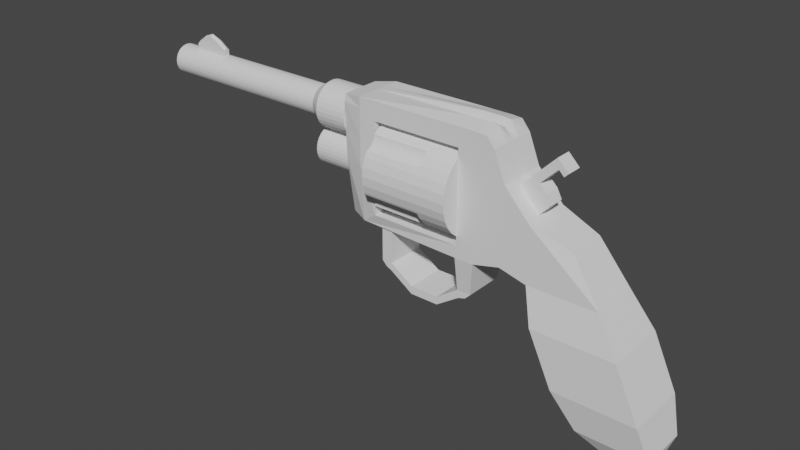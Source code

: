 # Source: Revolver.blend  (saved by Blender 2.91.10; exported with 4.5.12 LTS)
import bpy
from mathutils import Matrix  # noqa: F401  (used for matrix-valued properties, if any)

bpy.ops.wm.read_factory_settings(use_empty=True)
scene = bpy.context.scene
scene.name = 'Scene'

# ---- collections
col_collection = bpy.data.collections.new('Collection'); scene.collection.children.link(col_collection)

# ---- world
world_world = bpy.data.worlds.new('World'); scene.world = world_world
world_world.use_nodes = True; world_world.node_tree.nodes.clear()
_N = world_world.node_tree.nodes; _L = world_world.node_tree.links
n0 = _N.new('ShaderNodeOutputWorld'); n0.name = 'World Output'; n0.location = (300, 300)
n1 = _N.new('ShaderNodeBackground'); n1.name = 'Background'; n1.location = (10, 300)
n1.inputs[0].default_value = (0.05088, 0.05088, 0.05088, 1.0)
_L.new(n1.outputs[0], n0.inputs[0])
n0.is_active_output = True
world_world.color = (0.05088, 0.05088, 0.05088)
world_world.use_sun_shadow = False
world_world.sun_shadow_jitter_overblur = 0.0

# ---- meshes
me_cylinder = bpy.data.meshes.new('Cylinder')
me_cylinder.from_pydata([(4.992e-08, 0.2761, -0.8581), (1.189e-08, 0.2761, 2.604), (0.05387, 0.2708, -0.8581), (0.05387, 0.2708, 2.604), (0.1057, 0.2551, -0.8581), (0.1057, 0.2551, 2.604), (0.1534, 0.2296, -0.8581), (0.1534, 0.2296, 2.604), (0.1952, 0.1952, -0.8581), (0.1952, 0.1952, 2.604), (0.2296, 0.1534, -0.8581), (0.2296, 0.1534, 2.604), (0.2551, 0.1057, -0.8581), (0.2551, 0.1057, 2.604), (0.2708, 0.05387, -0.8581), (0.2708, 0.05387, 2.604), (0.2761, 2.213e-07, -0.8581), (0.2761, 3.485e-07, 2.604), (0.2708, -0.05387, -0.8581), (0.2708, -0.05387, 2.604), (0.2551, -0.1057, -0.8581), (0.2551, -0.1057, 2.604), (0.2296, -0.1534, -0.8581), (0.2296, -0.1534, 2.604), (0.1952, -0.1952, -0.8581), (0.1952, -0.1952, 2.604), (0.1534, -0.2296, -0.8581), (0.1534, -0.2296, 2.604), (0.1057, -0.2551, -0.8581), (0.1057, -0.2551, 2.604), (0.05387, -0.2708, -0.8581), (0.05387, -0.2708, 2.604), (-4.005e-08, -0.2761, -0.8581), (-7.808e-08, -0.2761, 2.604), (-0.05387, -0.2708, -0.8581), (-0.05387, -0.2708, 2.604), (-0.1057, -0.2551, -0.8581), (-0.1057, -0.2551, 2.604), (-0.1534, -0.2296, -0.8581), (-0.1534, -0.2296, 2.604), (-0.1952, -0.1952, -0.8581), (-0.1952, -0.1952, 2.604), (-0.2296, -0.1534, -0.8581), (-0.2296, -0.1534, 2.604), (-0.2551, -0.1057, -0.8581), (-0.2551, -0.1057, 2.604), (-0.2708, -0.05387, -0.8581), (-0.2708, -0.05387, 2.604), (-0.2761, 4.671e-07, -0.8581), (-0.2761, 5.943e-07, 2.604), (-0.2708, 0.05387, -0.8581), (-0.2708, 0.05387, 2.604), (-0.2551, 0.1057, -0.8581), (-0.2551, 0.1057, 2.604), (-0.2296, 0.1534, -0.8581), (-0.2296, 0.1534, 2.604), (-0.1952, 0.1952, -0.8581), (-0.1952, 0.1952, 2.604), (-0.1534, 0.2296, -0.8581), (-0.1534, 0.2296, 2.604), (-0.1057, 0.2551, -0.8581), (-0.1057, 0.2551, 2.604), (-0.05387, 0.2708, -0.8581), (-0.05387, 0.2708, 2.604), (9.274e-09, 0.4197, 2.822), (0.08187, 0.4116, 2.822), (0.1606, 0.3877, 2.822), (0.2332, 0.3489, 2.822), (0.2967, 0.2967, 2.822), (0.3489, 0.2332, 2.822), (0.3877, 0.1606, 2.822), (0.4116, 0.08187, 2.822), (0.4197, 3.193e-07, 2.822), (0.4116, -0.08187, 2.822), (0.3877, -0.1606, 2.822), (0.3489, -0.2332, 2.822), (0.2967, -0.2967, 2.822), (0.2332, -0.3489, 2.822), (0.1606, -0.3877, 2.822), (0.08187, -0.4116, 2.822), (-1.275e-07, -0.4197, 2.822), (-0.08187, -0.4116, 2.822), (-0.1606, -0.3877, 2.822), (-0.2332, -0.3489, 2.822), (-0.2967, -0.2967, 2.822), (-0.3489, -0.2332, 2.822), (-0.3877, -0.1606, 2.822), (-0.4116, -0.08187, 2.822), (-0.4197, 6.928e-07, 2.822), (-0.4116, 0.08187, 2.822), (-0.3877, 0.1606, 2.822), (-0.3489, 0.2332, 2.822), (-0.2967, 0.2967, 2.822), (-0.2332, 0.3489, 2.822), (-0.1606, 0.3877, 2.822), (-0.08187, 0.4116, 2.822), (1.065e-08, 0.4197, 3.428), (0.08187, 0.4116, 3.428), (0.1606, 0.3877, 3.428), (0.2332, 0.3489, 3.428), (0.2967, 0.2967, 3.428), (0.3489, 0.2332, 3.428), (0.3877, 0.1606, 3.428), (0.4116, 0.08187, 3.428), (0.4197, 3.286e-07, 3.428), (0.4116, -0.08187, 3.428), (0.3877, -0.1606, 3.428), (0.3489, -0.2332, 3.428), (0.2967, -0.2967, 3.428), (0.2332, -0.3489, 3.428), (0.1606, -0.3877, 3.428), (0.08187, -0.4116, 3.428), (-1.261e-07, -0.4197, 3.428), (-0.08187, -0.4116, 3.428), (-0.1606, -0.3877, 3.428), (-0.2332, -0.3489, 3.428), (-0.2967, -0.2967, 3.428), (-0.3489, -0.2332, 3.428), (-0.3877, -0.1606, 3.428), (-0.4116, -0.08187, 3.428), (-0.4197, 7.021e-07, 3.428), (-0.4116, 0.08187, 3.428), (-0.3877, 0.1606, 3.428), (-0.3489, 0.2332, 3.428), (-0.2967, 0.2967, 3.428), (-0.2332, 0.3489, 3.428), (-0.1606, 0.3877, 3.428), (-0.08187, 0.4116, 3.428), (-0.1911, -1.723, 3.436), (-0.3595, 0.4292, 3.436), (0.1911, -1.723, 3.436), (0.3595, 0.4292, 3.436), (-0.4542, -1.723, 6.105), (-0.4542, 0.4897, 6.105), (0.4542, -1.723, 6.105), (0.4542, 0.4897, 6.105), (0.3818, -1.723, 3.815), (0.4542, 0.4897, 3.815), (-0.3818, -1.723, 3.815), (-0.4542, 0.4897, 3.815), (-0.3906, 0.2995, 3.436), (0.3906, 0.2995, 3.436), (0.4542, 0.2995, 6.105), (-0.4542, 0.2995, 6.105), (-0.4542, 0.2995, 3.815), (0.4542, 0.2995, 3.815), (0.3465, -0.7472, 2.736), (0.3465, -0.7472, 3.429), (0.3398, -0.8148, 2.736), (0.3398, -0.8148, 3.429), (0.3201, -0.8798, 2.736), (0.3201, -0.8798, 3.429), (0.2881, -0.9397, 2.736), (0.2881, -0.9397, 3.429), (0.245, -0.9922, 2.736), (0.245, -0.9922, 3.429), (0.1925, -1.035, 2.736), (0.1925, -1.035, 3.429), (0.1326, -1.067, 2.736), (0.1326, -1.067, 3.429), (0.06759, -1.087, 2.736), (0.06759, -1.087, 3.429), (2.332e-07, -1.094, 2.736), (2.96e-07, -1.094, 3.429), (-0.06759, -1.087, 2.736), (-0.06759, -1.087, 3.429), (-0.1326, -1.067, 2.736), (-0.1326, -1.067, 3.429), (-0.1925, -1.035, 2.736), (-0.1925, -1.035, 3.429), (-0.245, -0.9922, 2.736), (-0.245, -0.9922, 3.429), (-0.2881, -0.9397, 2.736), (-0.2881, -0.9397, 3.429), (-0.3201, -0.8798, 2.736), (-0.3201, -0.8798, 3.429), (-0.3398, -0.8148, 2.736), (-0.3398, -0.8148, 3.429), (-0.3465, -0.7472, 2.736), (-0.3465, -0.7472, 3.429), (-0.3398, -0.6796, 2.736), (-0.3398, -0.6796, 3.429), (-0.3201, -0.6146, 2.736), (-0.3201, -0.6146, 3.429), (-0.2881, -0.5548, 2.736), (-0.2881, -0.5548, 3.429), (-0.245, -0.5022, 2.736), (-0.245, -0.5022, 3.429), (-0.1925, -0.4592, 2.736), (-0.1925, -0.4592, 3.429), (-0.1326, -0.4271, 2.736), (-0.1326, -0.4271, 3.429), (-0.06759, -0.4074, 2.736), (-0.06759, -0.4074, 3.429), (4.485e-07, -0.4008, 2.736), (5.113e-07, -0.4008, 3.429), (0.06759, -0.4074, 2.736), (0.06759, -0.4074, 3.429), (0.1326, -0.4271, 2.736), (0.1326, -0.4271, 3.429), (0.1925, -0.4592, 2.736), (0.1925, -0.4592, 3.429), (0.245, -0.5022, 2.736), (0.245, -0.5022, 3.429), (0.2881, -0.5548, 2.736), (0.2881, -0.5548, 3.429), (0.3201, -0.6146, 2.736), (0.3201, -0.6146, 3.429), (0.3398, -0.6796, 2.736), (0.3398, -0.6796, 3.429), (-0.4542, -1.723, 7.1), (-0.4542, 0.4765, 6.289), (0.4542, -1.723, 7.1), (0.4542, 0.4765, 6.289), (0.4542, 0.2995, 6.434), (-0.4542, 0.2995, 6.434), (0.3517, -0.7172, 3.436), (0.4542, -0.7172, 6.105), (-0.4542, -0.7172, 6.105), (-0.4542, -0.7172, 3.815), (0.4542, -0.7172, 3.815), (-0.3517, -0.7172, 3.436), (0.4542, -0.7172, 7.1), (-0.4542, -0.7172, 7.1), (-0.4542, -1.723, 8.369), (0.4542, -1.723, 8.369), (0.3664, -0.9666, 7.818), (-0.3664, -0.9666, 7.818), (4.243e-08, 0.2761, -0.4701), (0.05387, 0.2708, -0.4701), (0.1057, 0.2551, -0.4701), (0.1534, 0.2296, -0.4701), (0.1952, 0.1952, -0.4701), (0.2296, 0.1534, -0.4701), (0.2551, 0.1057, -0.4701), (0.2708, 0.05387, -0.4701), (0.2761, 2.363e-07, -0.4701), (0.2708, -0.05387, -0.4701), (0.2551, -0.1057, -0.4701), (0.2296, -0.1534, -0.4701), (0.1952, -0.1952, -0.4701), (0.1534, -0.2296, -0.4701), (0.1057, -0.2551, -0.4701), (0.05387, -0.2708, -0.4701), (-4.754e-08, -0.2761, -0.4701), (-0.05387, -0.2708, -0.4701), (-0.1057, -0.2551, -0.4701), (-0.1534, -0.2296, -0.4701), (-0.1952, -0.1952, -0.4701), (-0.2296, -0.1534, -0.4701), (-0.2551, -0.1057, -0.4701), (-0.2708, -0.05387, -0.4701), (-0.2761, 4.821e-07, -0.4701), (-0.2708, 0.05387, -0.4701), (-0.2551, 0.1057, -0.4701), (-0.2296, 0.1534, -0.4701), (-0.1952, 0.1952, -0.4701), (-0.1534, 0.2296, -0.4701), (-0.1057, 0.2551, -0.4701), (-0.05387, 0.2708, -0.4701), (2.901e-08, 0.2761, 0.2258), (0.05387, 0.2708, 0.2258), (0.1057, 0.2551, 0.2258), (0.1534, 0.2296, 0.2258), (0.1952, 0.1952, 0.2258), (0.2296, 0.1534, 0.2258), (0.2551, 0.1057, 0.2258), (0.2708, 0.05387, 0.2258), (0.2761, 2.631e-07, 0.2258), (0.2708, -0.05387, 0.2258), (0.2551, -0.1057, 0.2258), (0.2296, -0.1534, 0.2258), (0.1952, -0.1952, 0.2258), (0.1534, -0.2296, 0.2258), (0.1057, -0.2551, 0.2258), (0.05387, -0.2708, 0.2258), (-6.097e-08, -0.2761, 0.2258), (-0.05387, -0.2708, 0.2258), (-0.1057, -0.2551, 0.2258), (-0.1534, -0.2296, 0.2258), (-0.1952, -0.1952, 0.2258), (-0.2296, -0.1534, 0.2258), (-0.2551, -0.1057, 0.2258), (-0.2708, -0.05387, 0.2258), (-0.2761, 5.089e-07, 0.2258), (-0.2708, 0.05387, 0.2258), (-0.2551, 0.1057, 0.2258), (-0.2296, 0.1534, 0.2258), (-0.1952, 0.1952, 0.2258), (-0.1534, 0.2296, 0.2258), (-0.1057, 0.2551, 0.2258), (-0.05387, 0.2708, 0.2258), (-0.3711, -0.2088, 3.436), (0.3711, -0.2088, 3.436), (0.4542, -0.2088, 6.105), (-0.4542, -0.2088, 6.105), (-0.4542, -0.2088, 3.815), (0.4542, -0.2088, 3.815), (0.4542, -0.2088, 6.636), (-0.4542, -0.2088, 6.636), (-0.4542, -3.922, 8.13), (0.4542, -3.922, 8.13), (-0.4542, -3.922, 9.4), (0.4542, -3.922, 9.4), (-0.5815, -2.353, 7.281), (-0.5815, -3.292, 7.721), (-0.5815, -3.292, 9.218), (-0.5815, -2.353, 8.779), (0.5815, -3.292, 9.218), (0.5815, -2.353, 8.779), (0.5815, -2.353, 7.281), (0.5815, -3.292, 7.721), (-0.2723, -4.243, 8.535), (0.2723, -4.243, 8.535), (-0.2723, -4.243, 9.297), (0.2723, -4.243, 9.297), (2.836e-07, 0.42, -0.4701), (0.05387, 0.3788, -0.4701), (-0.05387, 0.3788, -0.4701), (2.701e-07, 0.42, 0.2258), (0.05387, 0.3788, 0.2258), (-0.05387, 0.3788, 0.2258), (0.05387, 0.2708, -0.1221), (0.1057, 0.2551, -0.1221), (0.1534, 0.2296, -0.1221), (0.1952, 0.1952, -0.1221), (0.2296, 0.1534, -0.1221), (0.2551, 0.1057, -0.1221), (0.2708, 0.05387, -0.1221), (0.2761, 2.497e-07, -0.1221), (0.2708, -0.05387, -0.1221), (0.2551, -0.1057, -0.1221), (0.2296, -0.1534, -0.1221), (0.1952, -0.1952, -0.1221), (0.1534, -0.2296, -0.1221), (0.1057, -0.2551, -0.1221), (0.05387, -0.2708, -0.1221), (-5.425e-08, -0.2761, -0.1221), (-0.05387, -0.2708, -0.1221), (-0.1057, -0.2551, -0.1221), (-0.1534, -0.2296, -0.1221), (-0.1952, -0.1952, -0.1221), (-0.2296, -0.1534, -0.1221), (-0.2551, -0.1057, -0.1221), (-0.2708, -0.05387, -0.1221), (-0.2761, 4.955e-07, -0.1221), (-0.2708, 0.05387, -0.1221), (-0.2551, 0.1057, -0.1221), (-0.2296, 0.1534, -0.1221), (-0.1952, 0.1952, -0.1221), (-0.1534, 0.2296, -0.1221), (-0.1057, 0.2551, -0.1221), (-0.05387, 0.2708, -0.1221), (0.05387, 0.5687, -0.1221), (-0.05387, 0.5687, -0.1221), (2.769e-07, 0.6099, -0.1221), (2.735e-07, 0.5424, 0.05185), (0.05387, 0.2708, 0.05185), (0.1057, 0.2551, 0.05185), (0.1534, 0.2296, 0.05185), (0.1952, 0.1952, 0.05185), (0.2296, 0.1534, 0.05185), (0.2551, 0.1057, 0.05185), (0.2708, 0.05387, 0.05185), (0.2761, 2.564e-07, 0.05185), (0.2708, -0.05387, 0.05185), (0.2551, -0.1057, 0.05185), (0.2296, -0.1534, 0.05185), (0.1952, -0.1952, 0.05185), (0.1534, -0.2296, 0.05185), (0.1057, -0.2551, 0.05185), (0.05387, -0.2708, 0.05185), (-5.761e-08, -0.2761, 0.05185), (-0.05387, -0.2708, 0.05185), (-0.1057, -0.2551, 0.05185), (-0.1534, -0.2296, 0.05185), (-0.1952, -0.1952, 0.05185), (-0.2296, -0.1534, 0.05185), (-0.2551, -0.1057, 0.05185), (-0.2708, -0.05387, 0.05185), (-0.2761, 5.022e-07, 0.05185), (-0.2708, 0.05387, 0.05185), (-0.2551, 0.1057, 0.05185), (-0.2296, 0.1534, 0.05185), (-0.1952, 0.1952, 0.05185), (-0.1534, 0.2296, 0.05185), (-0.1057, 0.2551, 0.05185), (-0.05387, 0.2708, 0.05185), (0.05387, 0.5012, 0.05185), (-0.05387, 0.5012, 0.05185), (0.05387, 0.2708, -0.2961), (0.1057, 0.2551, -0.2961), (0.1534, 0.2296, -0.2961), (0.1952, 0.1952, -0.2961), (0.2296, 0.1534, -0.2961), (0.2551, 0.1057, -0.2961), (0.2708, 0.05387, -0.2961), (0.2761, 2.43e-07, -0.2961), (0.2708, -0.05387, -0.2961), (0.2551, -0.1057, -0.2961), (0.2296, -0.1534, -0.2961), (0.1952, -0.1952, -0.2961), (0.1534, -0.2296, -0.2961), (0.1057, -0.2551, -0.2961), (0.05387, -0.2708, -0.2961), (-5.089e-08, -0.2761, -0.2961), (-0.05387, -0.2708, -0.2961), (-0.1057, -0.2551, -0.2961), (-0.1534, -0.2296, -0.2961), (-0.1952, -0.1952, -0.2961), (-0.2296, -0.1534, -0.2961), (-0.2551, -0.1057, -0.2961), (-0.2708, -0.05387, -0.2961), (-0.2761, 4.888e-07, -0.2961), (-0.2708, 0.05387, -0.2961), (-0.2551, 0.1057, -0.2961), (-0.2296, 0.1534, -0.2961), (-0.1952, 0.1952, -0.2961), (-0.1534, 0.2296, -0.2961), (-0.1057, 0.2551, -0.2961), (-0.05387, 0.2708, -0.2961), (0.05387, 0.5012, -0.2961), (-0.05387, 0.5012, -0.2961), (2.802e-07, 0.5424, -0.2961), (0.4542, 0.2995, 5.778), (-0.4542, 0.2995, 5.778), (-0.4542, 0.4897, 5.778), (0.4542, -1.723, 5.761), (-0.4542, -1.723, 5.761), (0.4542, 0.4897, 5.778), (-0.3621, -2.449, 5.919), (0.3621, -2.449, 5.919), (0.3621, -2.493, 5.778), (-0.3621, -2.493, 5.778), (0.4542, 0.2995, 6.27), (0.4542, -1.6, 6.603), (0.4542, 0.4831, 6.197), (-0.4542, -1.6, 6.603), (-0.4542, 0.2995, 6.27), (-0.4542, 0.4831, 6.197), (-0.4542, -0.7172, 6.603), (0.4542, -0.7172, 6.603), (-0.4542, -0.2088, 6.371), (0.4542, -0.2088, 6.371), (-0.3621, -2.35, 6.019), (0.3621, -2.35, 6.019), (-0.3621, -2.35, 5.761), (0.3621, -2.35, 5.761), (0.3621, -2.446, 4.29), (-0.3621, -2.446, 4.29), (-0.3621, -2.35, 4.198), (0.3621, -2.35, 4.198), (0.3621, -2.493, 4.395), (0.3621, -2.35, 4.395), (-0.3621, -2.493, 4.395), (-0.3621, -2.35, 4.395), (-0.3621, -1.722, 4.198), (0.3621, -1.722, 4.198), (0.3621, -1.722, 4.395), (-0.3621, -1.722, 4.395), (0.3621, -2.635, 4.82), (0.3621, -2.635, 5.353), (-0.3621, -2.635, 4.82), (-0.3621, -2.635, 5.353), (0.3621, -2.778, 5.353), (0.3621, -2.778, 4.82), (-0.3621, -2.778, 5.353), (-0.3621, -2.778, 4.82), (-0.4542, -1.506, 4.125), (-0.4542, -0.7172, 4.125), (0.4542, -1.506, 4.125), (-0.4542, -0.2088, 4.125), (-0.4542, 0.1512, 4.125), (0.4542, 0.1512, 4.125), (0.4542, -0.2088, 4.125), (0.4542, -0.7172, 4.125), (0.4542, -1.506, 5.782), (-0.4542, -1.506, 5.782), (0.4542, -0.7172, 5.782), (-0.4542, -0.7172, 5.782), (-0.4542, -0.2088, 5.782), (0.4542, -0.2088, 5.782), (0.4542, 0.1512, 5.782), (-0.4542, 0.1512, 5.782), (-0.4542, -1.506, 5.765), (0.4542, -1.506, 5.765), (-0.4542, 0.1512, 5.778), (0.4542, 0.1512, 5.778), (0.6848, -0.2698, 5.219), (0.6364, -0.2551, 5.219), (0.5917, -0.2312, 5.219), (0.5526, -0.1992, 5.219), (0.5206, -0.1601, 5.219), (0.4967, -0.1154, 5.219), (0.482, -0.06703, 5.219), (0.6848, -1.024, 5.219), (0.6364, -1.039, 5.219), (0.5917, -1.062, 5.219), (0.5526, -1.095, 5.219), (0.5206, -1.134, 5.219), (0.4967, -1.178, 5.219), (0.482, -1.227, 5.219), (0.4771, -1.277, 5.219), (-0.6618, -0.2551, 5.219), (-0.6172, -0.2312, 5.219), (-0.5781, -0.1992, 5.219), (-0.546, -0.1601, 5.219), (-0.5222, -0.1154, 5.219), (-0.5075, -0.06703, 5.219), (-0.7102, -1.024, 5.219), (-0.6618, -1.039, 5.219), (-0.6172, -1.062, 5.219), (-0.5781, -1.095, 5.219), (-0.546, -1.134, 5.219), (-0.5222, -1.178, 5.219), (-0.5075, -1.227, 5.219), (-0.5025, -1.277, 5.219), (0.8096, -0.6724, 4.166), (0.8096, -0.6724, 5.785), (0.794, -0.8304, 4.166), (0.794, -0.8304, 5.785), (0.748, -0.9822, 4.166), (0.748, -0.9822, 5.785), (0.6731, -1.122, 5.785), (0.5725, -1.245, 5.785), (0.4498, -1.346, 4.166), (0.4498, -1.346, 5.785), (0.3098, -1.42, 4.166), (0.3098, -1.42, 5.785), (0.1579, -1.466, 4.166), (0.1579, -1.466, 5.785), (-1.394e-07, -1.482, 4.166), (7.352e-09, -1.482, 5.785), (-0.1579, -1.466, 4.166), (-0.1579, -1.466, 5.785), (-0.3098, -1.42, 4.166), (-0.3098, -1.42, 5.785), (-0.4498, -1.346, 4.166), (-0.4498, -1.346, 5.785), (-0.5725, -1.245, 5.785), (-0.6731, -1.122, 5.785), (-0.748, -0.9822, 4.166), (-0.748, -0.9822, 5.785), (-0.794, -0.8304, 4.166), (-0.794, -0.8304, 5.785), (-0.8096, -0.6724, 4.166), (-0.8096, -0.6724, 5.785), (-0.794, -0.5145, 4.166), (-0.794, -0.5145, 5.785), (-0.748, -0.3626, 4.166), (-0.748, -0.3626, 5.785), (-0.6731, -0.2226, 5.785), (-0.5725, -0.09995, 5.785), (-0.4498, 0.0007332, 4.166), (-0.4498, 0.0007336, 5.785), (-0.3098, 0.07555, 4.166), (-0.3098, 0.07555, 5.785), (-0.1579, 0.1216, 4.166), (-0.1579, 0.1216, 5.785), (5.812e-07, 0.1372, 4.166), (7.28e-07, 0.1372, 5.785), (0.1579, 0.1216, 4.166), (0.1579, 0.1216, 5.785), (0.3098, 0.07555, 4.166), (0.3098, 0.07555, 5.785), (0.4498, 0.0007323, 4.166), (0.4498, 0.0007327, 5.785), (0.5725, -0.09995, 5.785), (0.6731, -0.2226, 5.785), (0.748, -0.3626, 4.166), (0.748, -0.3626, 5.785), (0.794, -0.5145, 4.166), (0.794, -0.5145, 5.785), (-0.5781, -1.095, 4.166), (0.5206, -1.134, 4.166), (0.5725, -0.09995, 5.219), (-0.5725, -1.245, 5.219), (-0.696, -0.2655, 5.219), (0.6731, -0.2226, 5.219), (0.6991, -0.2712, 4.166), (0.4967, -1.178, 4.166), (-0.546, -1.134, 4.166), (-0.5053, -0.04483, 5.219), (0.4776, -0.02209, 5.219), (0.6991, -0.2712, 5.219), (0.6848, -0.2698, 4.166), (0.482, -1.227, 4.166), (-0.5222, -1.178, 4.166), (-0.6731, -1.122, 5.219), (0.6731, -1.122, 5.219), (0.5725, -1.245, 5.219), (-0.6731, -0.2226, 5.219), (0.6364, -0.2551, 4.166), (-0.5075, -1.227, 4.166), (0.4771, -1.277, 4.166), (0.5917, -0.2312, 4.166), (-0.5725, -0.09995, 5.219), (-0.5025, -1.277, 4.166), (0.7279, -1.02, 4.166), (0.7279, -1.02, 5.219), (0.4813, -1.32, 4.166), (-0.5048, -1.3, 4.166), (0.5526, -0.1992, 4.166), (0.4813, -1.32, 5.219), (-0.696, -0.2655, 4.166), (-0.5048, -1.3, 5.219), (0.5206, -0.1601, 4.166), (-0.7265, -1.022, 4.166), (0.4967, -0.1154, 4.166), (-0.6618, -0.2551, 4.166), (-0.7265, -1.022, 5.219), (-0.7102, -1.024, 4.166), (0.482, -0.06703, 4.166), (-0.6172, -0.2312, 4.166), (-0.6618, -1.039, 4.166), (0.4776, -0.02209, 4.166), (-0.5781, -0.1992, 4.166), (0.6848, -1.024, 4.166), (-0.6172, -1.062, 4.166), (-0.546, -0.1601, 4.166), (0.6364, -1.039, 4.166), (-0.5222, -0.1154, 4.166), (0.5917, -1.062, 4.166), (-0.5075, -0.06703, 4.166), (-0.5053, -0.04483, 4.166), (0.5526, -1.095, 4.166), (-0.1463, -0.45, 6.549), (-0.1463, -0.0682, 6.931), (0.1463, -0.45, 6.549), (0.1463, -0.0682, 6.931), (-0.1463, -0.5535, 6.653), (-0.1463, -0.1718, 7.035), (0.1463, -0.5535, 6.653), (0.1463, -0.1718, 7.035), (-0.1463, 0.3161, 7.315), (0.1463, 0.3161, 7.315), (-0.1463, 0.2125, 7.419), (0.1463, 0.2125, 7.419), (-0.1463, -0.8203, 6.919), (-0.1463, -0.4717, 7.255), (0.1463, -0.8203, 6.919), (0.1463, -0.4717, 7.255), (0.1463, 0.1405, 7.347), (-0.1463, 0.1405, 7.347), (-0.1463, 0.2441, 7.243), (0.1463, 0.2441, 7.243), (-0.1463, 0.1177, 7.514), (0.1463, 0.1177, 7.514), (0.1463, 0.04577, 7.442), (-0.1463, 0.04577, 7.442), (-0.1463, -0.3051, 7.168), (0.1463, -0.3051, 7.168), (0.1463, -0.6869, 6.786), (-0.1463, -0.6869, 6.786), (-0.1463, -0.2591, 6.74), (0.1463, -0.2591, 6.74), (0.1463, -0.3627, 6.844), (-0.1463, -0.3627, 6.844), (0.1463, -0.6294, 7.11), (-0.1463, -0.6294, 7.11), (-0.1463, -0.496, 6.977), (0.1463, -0.496, 6.977), (0.06371, -1.723, 3.436), (-0.06371, -1.723, 3.436), (-0.1198, 0.4292, 3.436), (0.1198, 0.4292, 3.436), (-0.1514, -1.723, 6.105), (0.1514, -1.723, 6.105), (0.1514, 0.5653, 6.105), (-0.1514, 0.5653, 6.105), (0.1514, 0.4897, 3.815), (-0.1514, 0.4897, 3.815), (0.1273, -1.723, 3.815), (-0.1273, -1.723, 3.815), (-0.1302, 0.2995, 3.436), (0.1302, 0.2995, 3.436), (-0.1514, -1.723, 7.1), (0.1514, -1.723, 7.1), (0.1514, 0.5521, 6.289), (-0.1514, 0.5521, 6.289), (0.1514, 0.2995, 6.434), (-0.1514, 0.2995, 6.434), (0.1514, -0.7172, 7.1), (-0.1514, -0.7172, 7.1), (-0.1172, -0.7172, 3.436), (0.1172, -0.7172, 3.436), (-0.1514, -1.723, 8.369), (0.1514, -1.723, 8.369), (0.1221, -0.9666, 7.818), (-0.1221, -0.9666, 7.818), (0.1514, -0.2088, 6.636), (-0.1514, -0.2088, 6.636), (-0.1237, -0.2088, 3.436), (0.1237, -0.2088, 3.436), (-0.1514, -3.922, 8.13), (0.1514, -3.922, 8.13), (-0.1514, -3.922, 9.4), (0.1514, -3.922, 9.4), (0.1938, -2.353, 7.281), (-0.1938, -2.353, 7.281), (0.1938, -3.292, 7.721), (-0.1938, -3.292, 7.721), (-0.1938, -2.353, 8.779), (0.1938, -2.353, 8.779), (-0.1938, -3.292, 9.218), (0.1938, -3.292, 9.218), (-0.09076, -4.243, 8.535), (0.09076, -4.243, 8.535), (-0.09076, -4.243, 9.297), (0.09076, -4.243, 9.297), (0.1514, 0.5653, 5.778), (-0.1514, 0.5653, 5.778), (0.1514, -1.723, 5.761), (-0.1514, -1.723, 5.761), (-0.1207, -2.449, 5.919), (0.1207, -2.449, 5.919), (0.1207, -2.493, 5.778), (-0.1207, -2.493, 5.778), (-0.1514, 0.5587, 6.197), (0.1514, 0.5587, 6.197), (0.1514, -1.6, 6.603), (-0.1514, -1.6, 6.603), (0.1207, -2.35, 5.761), (-0.1207, -2.35, 5.761), (-0.1207, -2.35, 6.019), (0.1207, -2.35, 6.019), (0.1207, -2.446, 4.29), (-0.1207, -2.446, 4.29), (0.1207, -2.35, 4.198), (-0.1207, -2.35, 4.198), (0.1207, -2.35, 4.395), (-0.1207, -2.35, 4.395), (-0.1207, -2.493, 4.395), (0.1207, -2.493, 4.395), (0.1207, -1.722, 4.198), (-0.1207, -1.722, 4.198), (0.1207, -1.722, 4.395), (-0.1207, -1.722, 4.395), (-0.1207, -2.778, 5.353), (0.1207, -2.778, 5.353), (-0.1207, -2.778, 4.82), (0.1207, -2.778, 4.82), (0.1207, -2.635, 5.353), (-0.1207, -2.635, 5.353), (0.1207, -2.635, 4.82), (-0.1207, -2.635, 4.82), (-1.192e-07, -1.723, 3.436), (-1.118e-07, 0.4292, 3.436), (-2.682e-07, -1.723, 6.105), (-2.682e-07, 0.4897, 6.105), (-1.49e-07, 0.4897, 3.815), (-1.49e-07, -1.723, 3.815), (-1.192e-07, 0.2995, 3.436), (-2.98e-07, -1.723, 7.1), (-2.682e-07, 0.4765, 6.289), (-2.682e-07, 0.2995, 6.434), (-2.98e-07, -0.7172, 7.1), (-1.118e-07, -0.7172, 3.436), (-3.576e-07, -1.723, 8.369), (-2.98e-07, -0.9666, 7.818), (-2.98e-07, -0.2088, 6.636), (-1.192e-07, -0.2088, 3.436), (-3.576e-07, -3.922, 8.13), (-4.172e-07, -3.922, 9.4), (-3.278e-07, -2.353, 7.281), (-3.576e-07, -3.292, 7.721), (-3.576e-07, -2.353, 8.779), (-3.576e-07, -3.292, 9.218), (-3.576e-07, -4.243, 8.535), (-3.874e-07, -4.243, 9.297), (-2.384e-07, 0.4897, 5.778), (-2.384e-07, -1.723, 5.761), (-2.533e-07, -2.449, 5.919), (-2.384e-07, -2.493, 5.778), (-2.682e-07, 0.4831, 6.197), (-2.98e-07, -1.6, 6.603), (-2.384e-07, -2.35, 5.761), (-2.533e-07, -2.35, 6.019), (-1.788e-07, -2.446, 4.29), (-1.788e-07, -2.35, 4.198), (-1.788e-07, -2.35, 4.395), (-1.788e-07, -2.493, 4.395), (-1.788e-07, -1.722, 4.198), (-1.788e-07, -1.722, 4.395), (-2.086e-07, -2.778, 5.353), (-2.086e-07, -2.778, 4.82), (-2.086e-07, -2.635, 5.353), (-2.086e-07, -2.635, 4.82)], [], [(260, 1, 3, 261), (261, 3, 5, 262), (262, 5, 7, 263), (263, 7, 9, 264), (264, 9, 11, 265), (265, 11, 13, 266), (266, 13, 15, 267), (267, 15, 17, 268), (268, 17, 19, 269), (269, 19, 21, 270), (270, 21, 23, 271), (271, 23, 25, 272), (272, 25, 27, 273), (273, 27, 29, 274), (274, 29, 31, 275), (275, 31, 33, 276), (276, 33, 35, 277), (277, 35, 37, 278), (278, 37, 39, 279), (279, 39, 41, 280), (280, 41, 43, 281), (281, 43, 45, 282), (282, 45, 47, 283), (283, 47, 49, 284), (284, 49, 51, 285), (285, 51, 53, 286), (286, 53, 55, 287), (287, 55, 57, 288), (288, 57, 59, 289), (289, 59, 61, 290), (11, 9, 68, 69), (290, 61, 63, 291), (291, 63, 1, 260), (0, 2, 4, 6, 8, 10, 12, 14, 16, 18, 20, 22, 24, 26, 28, 30, 32, 34, 36, 38, 40, 42, 44, 46, 48, 50, 52, 54, 56, 58, 60, 62), (90, 89, 121, 122), (29, 27, 77, 78), (3, 1, 64, 65), (47, 45, 86, 87), (1, 63, 95, 64), (21, 19, 73, 74), (39, 37, 82, 83), (57, 55, 91, 92), (13, 11, 69, 70), (31, 29, 78, 79), (49, 47, 87, 88), (5, 3, 65, 66), (23, 21, 74, 75), (41, 39, 83, 84), (59, 57, 92, 93), (15, 13, 70, 71), (33, 31, 79, 80), (51, 49, 88, 89), (7, 5, 66, 67), (25, 23, 75, 76), (43, 41, 84, 85), (61, 59, 93, 94), (17, 15, 71, 72), (35, 33, 80, 81), (53, 51, 89, 90), (9, 7, 67, 68), (27, 25, 76, 77), (45, 43, 85, 86), (63, 61, 94, 95), (19, 17, 72, 73), (37, 35, 81, 82), (55, 53, 90, 91), (97, 96, 127, 126, 125, 124, 123, 122, 121, 120, 119, 118, 117, 116, 115, 114, 113, 112, 111, 110, 109, 108, 107, 106, 105, 104, 103, 102, 101, 100, 99, 98), (77, 76, 108, 109), (91, 90, 122, 123), (78, 77, 109, 110), (65, 64, 96, 97), (92, 91, 123, 124), (79, 78, 110, 111), (66, 65, 97, 98), (93, 92, 124, 125), (80, 79, 111, 112), (67, 66, 98, 99), (94, 93, 125, 126), (81, 80, 112, 113), (68, 67, 99, 100), (95, 94, 126, 127), (82, 81, 113, 114), (69, 68, 100, 101), (64, 95, 127, 96), (83, 82, 114, 115), (70, 69, 101, 102), (84, 83, 115, 116), (71, 70, 102, 103), (85, 84, 116, 117), (72, 71, 103, 104), (86, 85, 117, 118), (73, 72, 104, 105), (87, 86, 118, 119), (74, 73, 105, 106), (88, 87, 119, 120), (75, 74, 106, 107), (89, 88, 120, 121), (76, 75, 107, 108), (675, 665, 131, 141), (424, 429, 135, 142), (434, 436, 213, 214), (144, 139, 129, 140), (724, 444, 430, 714), (671, 664, 129, 139), (711, 671, 139, 426), (663, 673, 138, 128), (425, 426, 139, 144), (141, 131, 137, 145), (293, 141, 145, 297), (296, 144, 140, 292), (443, 434, 214, 298), (693, 675, 141, 293), (146, 147, 149, 148), (148, 149, 151, 150), (150, 151, 153, 152), (152, 153, 155, 154), (154, 155, 157, 156), (156, 157, 159, 158), (158, 159, 161, 160), (160, 161, 163, 162), (162, 163, 165, 164), (164, 165, 167, 166), (166, 167, 169, 168), (168, 169, 171, 170), (170, 171, 173, 172), (172, 173, 175, 174), (174, 175, 177, 176), (176, 177, 179, 178), (178, 179, 181, 180), (180, 181, 183, 182), (182, 183, 185, 184), (184, 185, 187, 186), (186, 187, 189, 188), (188, 189, 191, 190), (190, 191, 193, 192), (192, 193, 195, 194), (194, 195, 197, 196), (196, 197, 199, 198), (198, 199, 201, 200), (200, 201, 203, 202), (202, 203, 205, 204), (204, 205, 207, 206), (149, 147, 209, 207, 205, 203, 201, 199, 197, 195, 193, 191, 189, 187, 185, 183, 181, 179, 177, 175, 173, 171, 169, 167, 165, 163, 161, 159, 157, 155, 153, 151), (206, 207, 209, 208), (208, 209, 147, 146), (146, 148, 150, 152, 154, 156, 158, 160, 162, 164, 166, 168, 170, 172, 174, 176, 178, 180, 182, 184, 186, 188, 190, 192, 194, 196, 198, 200, 202, 204, 206, 208), (681, 679, 211, 215), (691, 681, 215, 299), (440, 437, 210, 223), (720, 435, 212, 677), (439, 438, 215, 211), (718, 439, 211, 679), (442, 440, 223, 299), (683, 223, 227, 689), (662, 685, 216, 130), (435, 441, 222, 212), (138, 219, 221, 128), (130, 216, 220, 136), (686, 689, 227, 224), (212, 222, 226, 225), (223, 210, 224, 227), (306, 305, 300, 302), (62, 259, 228, 0), (60, 258, 259, 62), (58, 257, 258, 60), (56, 256, 257, 58), (54, 255, 256, 56), (52, 254, 255, 54), (50, 253, 254, 52), (48, 252, 253, 50), (46, 251, 252, 48), (44, 250, 251, 46), (42, 249, 250, 44), (40, 248, 249, 42), (38, 247, 248, 40), (36, 246, 247, 38), (34, 245, 246, 36), (32, 244, 245, 34), (30, 243, 244, 32), (28, 242, 243, 30), (26, 241, 242, 28), (24, 240, 241, 26), (22, 239, 240, 24), (20, 238, 239, 22), (18, 237, 238, 20), (16, 236, 237, 18), (14, 235, 236, 16), (12, 234, 235, 14), (10, 233, 234, 12), (8, 232, 233, 10), (6, 231, 232, 8), (4, 230, 231, 6), (2, 229, 230, 4), (0, 228, 229, 2), (228, 259, 318, 316), (386, 290, 291, 387), (385, 289, 290, 386), (384, 288, 289, 385), (383, 287, 288, 384), (382, 286, 287, 383), (381, 285, 286, 382), (380, 284, 285, 381), (379, 283, 284, 380), (378, 282, 283, 379), (377, 281, 282, 378), (376, 280, 281, 377), (375, 279, 280, 376), (374, 278, 279, 375), (373, 277, 278, 374), (372, 276, 277, 373), (371, 275, 276, 372), (370, 274, 275, 371), (369, 273, 274, 370), (368, 272, 273, 369), (367, 271, 272, 368), (366, 270, 271, 367), (365, 269, 270, 366), (364, 268, 269, 365), (363, 267, 268, 364), (362, 266, 267, 363), (361, 265, 266, 362), (360, 264, 265, 361), (359, 263, 264, 360), (358, 262, 263, 359), (357, 261, 262, 358), (390, 229, 317, 421), (438, 442, 299, 215), (683, 691, 299, 223), (685, 693, 293, 216), (441, 443, 298, 222), (219, 296, 292, 221), (216, 293, 297, 220), (301, 303, 315, 313), (704, 306, 302, 696), (700, 311, 301, 695), (311, 308, 303, 301), (212, 225, 309, 310), (310, 309, 308, 311), (677, 212, 310, 698), (698, 310, 311, 700), (686, 224, 307, 702), (702, 307, 306, 704), (224, 210, 304, 307), (307, 304, 305, 306), (707, 313, 315, 709), (695, 301, 313, 707), (302, 300, 312, 314), (696, 302, 314, 708), (389, 321, 319, 356), (356, 319, 320, 388), (291, 260, 319, 321), (229, 228, 316, 317), (260, 261, 320, 319), (387, 291, 321, 389), (420, 352, 354, 422), (423, 355, 353, 421), (422, 354, 355, 423), (357, 322, 353, 388), (390, 322, 323, 391), (391, 323, 324, 392), (392, 324, 325, 393), (393, 325, 326, 394), (394, 326, 327, 395), (395, 327, 328, 396), (396, 328, 329, 397), (397, 329, 330, 398), (398, 330, 331, 399), (399, 331, 332, 400), (400, 332, 333, 401), (401, 333, 334, 402), (402, 334, 335, 403), (403, 335, 336, 404), (404, 336, 337, 405), (405, 337, 338, 406), (406, 338, 339, 407), (407, 339, 340, 408), (408, 340, 341, 409), (409, 341, 342, 410), (410, 342, 343, 411), (411, 343, 344, 412), (412, 344, 345, 413), (413, 345, 346, 414), (414, 346, 347, 415), (415, 347, 348, 416), (416, 348, 349, 417), (417, 349, 350, 418), (418, 350, 351, 419), (419, 351, 352, 420), (261, 357, 388, 320), (352, 387, 389, 354), (355, 356, 388, 353), (354, 389, 356, 355), (322, 357, 358, 323), (323, 358, 359, 324), (324, 359, 360, 325), (325, 360, 361, 326), (326, 361, 362, 327), (327, 362, 363, 328), (328, 363, 364, 329), (329, 364, 365, 330), (330, 365, 366, 331), (331, 366, 367, 332), (332, 367, 368, 333), (333, 368, 369, 334), (334, 369, 370, 335), (335, 370, 371, 336), (336, 371, 372, 337), (337, 372, 373, 338), (338, 373, 374, 339), (339, 374, 375, 340), (340, 375, 376, 341), (341, 376, 377, 342), (342, 377, 378, 343), (343, 378, 379, 344), (344, 379, 380, 345), (345, 380, 381, 346), (346, 381, 382, 347), (347, 382, 383, 348), (348, 383, 384, 349), (349, 384, 385, 350), (350, 385, 386, 351), (351, 386, 387, 352), (258, 419, 420, 259), (257, 418, 419, 258), (256, 417, 418, 257), (255, 416, 417, 256), (254, 415, 416, 255), (253, 414, 415, 254), (252, 413, 414, 253), (251, 412, 413, 252), (250, 411, 412, 251), (249, 410, 411, 250), (248, 409, 410, 249), (247, 408, 409, 248), (246, 407, 408, 247), (245, 406, 407, 246), (244, 405, 406, 245), (243, 404, 405, 244), (242, 403, 404, 243), (241, 402, 403, 242), (240, 401, 402, 241), (239, 400, 401, 240), (238, 399, 400, 239), (237, 398, 399, 238), (236, 397, 398, 237), (235, 396, 397, 236), (234, 395, 396, 235), (233, 394, 395, 234), (232, 393, 394, 233), (231, 392, 393, 232), (230, 391, 392, 231), (229, 390, 391, 230), (318, 422, 423, 316), (316, 423, 421, 317), (259, 420, 422, 318), (322, 390, 421, 353), (143, 133, 426, 425), (669, 711, 426, 133), (673, 713, 428, 138), (145, 137, 429, 424), (717, 714, 430, 433), (444, 446, 433, 430), (447, 445, 431, 432), (453, 452, 448, 451), (217, 294, 443, 441), (143, 295, 442, 438), (134, 217, 441, 435), (295, 218, 440, 442), (669, 133, 439, 718), (133, 143, 438, 439), (667, 134, 435, 720), (218, 132, 437, 440), (294, 142, 434, 443), (142, 135, 436, 434), (712, 427, 447, 722), (427, 134, 445, 447), (132, 428, 446, 444), (666, 132, 444, 724), (728, 451, 448, 726), (732, 454, 449, 727), (730, 453, 458, 736), (454, 455, 450, 449), (467, 462, 455, 454), (744, 460, 453, 730), (740, 467, 454, 732), (460, 465, 452, 453), (736, 458, 457, 734), (450, 455, 459, 456), (453, 451, 457, 458), (729, 450, 456, 735), (447, 432, 464, 461), (461, 464, 465, 460), (717, 433, 466, 738), (738, 466, 467, 740), (722, 447, 461, 742), (742, 461, 460, 744), (433, 446, 463, 466), (466, 463, 462, 467), (472, 471, 469, 468, 470, 475, 474, 473), (478, 476, 477, 479, 480, 483, 482, 481), (470, 468, 484, 477, 476, 485), (487, 482, 483, 486, 472, 473), (425, 144, 296, 471, 472, 486), (482, 487, 424, 142, 294, 481), (478, 217, 134, 427, 485, 476), (469, 219, 138, 428, 484, 468), (481, 294, 217, 478), (296, 219, 469, 471), (474, 297, 145, 424, 487, 473), (475, 220, 297, 474), (479, 218, 295, 480), (485, 427, 136, 220, 475, 470), (480, 295, 143, 425, 486, 483), (428, 132, 218, 479, 477, 484), (517, 518, 520, 519), (519, 520, 522, 521), (525, 526, 528, 527), (527, 528, 530, 529), (529, 530, 532, 531), (531, 532, 534, 533), (533, 534, 536, 535), (535, 536, 538, 537), (541, 542, 544, 543), (543, 544, 546, 545), (545, 546, 548, 547), (547, 548, 550, 549), (553, 554, 556, 555), (555, 556, 558, 557), (557, 558, 560, 559), (559, 560, 562, 561), (561, 562, 564, 563), (563, 564, 566, 565), (520, 518, 572, 570, 568, 567, 566, 564, 562, 560, 558, 556, 554, 552, 551, 550, 548, 546, 544, 542, 540, 539, 538, 536, 534, 532, 530, 528, 526, 524, 523, 522), (569, 570, 572, 571), (571, 572, 518, 517), (579, 585, 488, 584), (592, 489, 488, 585), (595, 490, 489, 592), (602, 491, 490, 595), (606, 492, 491, 602), (608, 493, 492, 606), (612, 494, 493, 608), (583, 494, 612, 615), (488, 489, 490, 491, 492, 493, 494, 583, 575, 578, 584), (599, 495, 617, 598), (617, 495, 496, 620), (620, 496, 497, 622), (622, 497, 498, 625), (625, 498, 499, 574), (574, 499, 500, 580), (580, 500, 501, 586), (501, 502, 594, 586), (594, 502, 603, 600), (603, 502, 501, 500, 499, 498, 497, 496, 495, 599, 589, 590), (577, 503, 609, 604), (609, 503, 504, 613), (613, 504, 505, 616), (616, 505, 506, 619), (619, 506, 507, 621), (621, 507, 508, 623), (624, 623, 508, 582), (582, 508, 507, 506, 505, 504, 503, 577, 591, 596), (611, 509, 610, 607), (614, 510, 509, 611), (618, 511, 510, 614), (573, 512, 511, 618), (581, 513, 512, 573), (587, 514, 513, 581), (593, 515, 514, 587), (597, 516, 515, 593), (516, 597, 601, 605), (610, 509, 510, 511, 512, 513, 514, 515, 516, 605, 576, 588), (598, 521, 522, 523, 589, 599), (589, 523, 524, 590), (590, 524, 526, 525, 600, 603), (601, 537, 538, 539, 576, 605), (576, 539, 540, 588), (588, 540, 542, 541, 607, 610), (549, 550, 551, 591, 577, 604), (591, 551, 552, 596), (596, 552, 554, 553, 624, 582), (615, 565, 566, 567, 575, 583), (575, 567, 568, 578), (578, 568, 570, 569, 579, 584), (600, 525, 527, 529, 531, 533, 535, 537, 601, 597, 593, 587, 581, 573, 618, 614, 611, 607, 541, 543, 545, 547, 549, 604, 609, 613, 616, 619, 621, 623, 624, 553, 555, 557, 559, 561, 563, 565, 615, 612, 608, 606, 602, 595, 592, 585, 579, 569, 571, 517, 519, 521, 598, 617, 620, 622, 625, 574, 580, 586, 594), (654, 627, 629, 655), (655, 629, 633, 656), (651, 650, 639, 641), (657, 631, 627, 654), (628, 632, 630, 626), (643, 642, 648, 649), (637, 635, 634, 636), (645, 644, 634, 635), (644, 643, 636, 634), (642, 645, 635, 637), (658, 641, 639, 659), (661, 651, 641, 658), (660, 653, 638, 659), (653, 652, 640, 638), (633, 629, 645, 642), (627, 631, 643, 644), (629, 627, 644, 645), (631, 633, 642, 643), (649, 648, 647, 646), (636, 643, 649, 646), (642, 637, 647, 648), (637, 636, 646, 647), (630, 632, 652, 653), (657, 630, 653, 660), (656, 633, 651, 661), (633, 631, 650, 651), (632, 656, 661, 652), (631, 657, 660, 650), (650, 660, 659, 639), (652, 661, 658, 640), (640, 658, 659, 638), (630, 657, 654, 626), (628, 655, 656, 632), (626, 654, 655, 628), (463, 743, 745, 462), (786, 742, 744, 787), (446, 723, 743, 463), (776, 722, 742, 786), (464, 739, 741, 465), (784, 738, 740, 785), (432, 716, 739, 464), (773, 717, 738, 784), (451, 728, 734, 457), (779, 729, 735, 782), (459, 737, 735, 456), (783, 736, 734, 782), (465, 741, 733, 452), (785, 740, 732, 781), (462, 745, 731, 455), (787, 744, 730, 780), (455, 731, 737, 459), (780, 730, 736, 783), (452, 733, 726, 448), (781, 732, 727, 778), (450, 729, 727, 449), (779, 728, 726, 778), (134, 667, 725, 445), (748, 666, 724, 777), (428, 713, 723, 446), (771, 712, 722, 776), (132, 666, 721, 437), (748, 667, 720, 775), (135, 668, 719, 436), (749, 669, 718, 774), (432, 431, 715, 716), (773, 772, 714, 717), (136, 427, 712, 672), (751, 771, 713, 673), (135, 429, 710, 668), (749, 770, 711, 669), (303, 697, 709, 315), (763, 696, 708, 769), (300, 694, 706, 312), (762, 695, 707, 768), (312, 706, 708, 314), (768, 707, 709, 769), (309, 703, 705, 308), (766, 702, 704, 767), (225, 687, 703, 309), (758, 686, 702, 766), (304, 699, 701, 305), (764, 698, 700, 765), (210, 676, 699, 304), (753, 677, 698, 764), (305, 701, 694, 300), (765, 700, 695, 762), (308, 705, 697, 303), (767, 704, 696, 763), (221, 292, 692, 684), (757, 761, 693, 685), (222, 298, 690, 682), (756, 760, 691, 683), (225, 226, 688, 687), (758, 759, 689, 686), (128, 221, 684, 663), (746, 757, 685, 662), (222, 682, 688, 226), (756, 683, 689, 759), (436, 719, 678, 213), (774, 718, 679, 754), (437, 721, 676, 210), (775, 720, 677, 753), (298, 214, 680, 690), (760, 755, 681, 691), (214, 213, 678, 680), (755, 754, 679, 681), (292, 140, 674, 692), (761, 752, 675, 693), (130, 136, 672, 662), (746, 751, 673, 663), (429, 137, 670, 710), (770, 750, 671, 711), (137, 131, 665, 670), (750, 747, 664, 671), (445, 725, 715, 431), (777, 724, 714, 772), (140, 129, 664, 674), (752, 747, 665, 675), (674, 664, 747, 752), (725, 777, 772, 715), (670, 665, 747, 750), (710, 670, 750, 770), (662, 672, 751, 746), (692, 674, 752, 761), (680, 678, 754, 755), (690, 680, 755, 760), (721, 775, 753, 676), (719, 774, 754, 678), (682, 756, 759, 688), (663, 684, 757, 746), (687, 688, 759, 758), (682, 690, 760, 756), (684, 692, 761, 757), (705, 767, 763, 697), (701, 765, 762, 694), (676, 753, 764, 699), (699, 764, 765, 701), (687, 758, 766, 703), (703, 766, 767, 705), (706, 768, 769, 708), (694, 762, 768, 706), (697, 763, 769, 709), (668, 710, 770, 749), (672, 712, 771, 751), (716, 715, 772, 773), (668, 749, 774, 719), (666, 748, 775, 721), (713, 771, 776, 723), (667, 748, 777, 725), (729, 779, 778, 727), (733, 781, 778, 726), (731, 780, 783, 737), (745, 787, 780, 731), (741, 785, 781, 733), (737, 783, 782, 735), (728, 779, 782, 734), (716, 773, 784, 739), (739, 784, 785, 741), (723, 776, 786, 743), (743, 786, 787, 745)])
_uv = me_cylinder.uv_layers.new(name='UVMap')
_uv.uv.foreach_set('vector', [1.0, 0.6168, 1.0, 1.0, 0.9688, 1.0, 0.9688, 0.6168, 0.9688, 0.6168, 0.9688, 1.0, 0.9375, 1.0, 0.9375, 0.6168, 0.9375, 0.6168, 0.9375, 1.0, 0.9062, 1.0, 0.9062, 0.6168, 0.9062, 0.6168, 0.9062, 1.0, 0.875, 1.0, 0.875, 0.6168, 0.875, 0.6168, 0.875, 1.0, 0.8438, 1.0, 0.8438, 0.6168, 0.8438, 0.6168, 0.8438, 1.0, 0.8125, 1.0, 0.8125, 0.6168, 0.8125, 0.6168, 0.8125, 1.0, 0.7812, 1.0, 0.7813, 0.6168, 0.7813, 0.6168, 0.7812, 1.0, 0.75, 1.0, 0.75, 0.6168, 0.75, 0.6168, 0.75, 1.0, 0.7188, 1.0, 0.7188, 0.6168, 0.7188, 0.6168, 0.7188, 1.0, 0.6875, 1.0, 0.6875, 0.6168, 0.6875, 0.6168, 0.6875, 1.0, 0.6562, 1.0, 0.6562, 0.6168, 0.6562, 0.6168, 0.6562, 1.0, 0.625, 1.0, 0.625, 0.6168, 0.625, 0.6168, 0.625, 1.0, 0.5938, 1.0, 0.5938, 0.6168, 0.5938, 0.6168, 0.5938, 1.0, 0.5625, 1.0, 0.5625, 0.6168, 0.5625, 0.6168, 0.5625, 1.0, 0.5312, 1.0, 0.5312, 0.6168, 0.5312, 0.6168, 0.5312, 1.0, 0.5, 1.0, 0.5, 0.6168, 0.5, 0.6168, 0.5, 1.0, 0.4688, 1.0, 0.4688, 0.6168, 0.4688, 0.6168, 0.4688, 1.0, 0.4375, 1.0, 0.4375, 0.6168, 0.4375, 0.6168, 0.4375, 1.0, 0.4062, 1.0, 0.4062, 0.6168, 0.4062, 0.6168, 0.4062, 1.0, 0.375, 1.0, 0.375, 0.6168, 0.375, 0.6168, 0.375, 1.0, 0.3438, 1.0, 0.3438, 0.6168, 0.3438, 0.6168, 0.3438, 1.0, 0.3125, 1.0, 0.3125, 0.6168, 0.3125, 0.6168, 0.3125, 1.0, 0.2812, 1.0, 0.2812, 0.6168, 0.2812, 0.6168, 0.2812, 1.0, 0.25, 1.0, 0.25, 0.6168, 0.25, 0.6168, 0.25, 1.0, 0.2188, 1.0, 0.2188, 0.6168, 0.2188, 0.6168, 0.2188, 1.0, 0.1875, 1.0, 0.1875, 0.6168, 0.1875, 0.6168, 0.1875, 1.0, 0.1562, 1.0, 0.1562, 0.6168, 0.1562, 0.6168, 0.1562, 1.0, 0.125, 1.0, 0.125, 0.6168, 0.125, 0.6168, 0.125, 1.0, 0.09375, 1.0, 0.09375, 0.6168, 0.09375, 0.6168, 0.09375, 1.0, 0.0625, 1.0, 0.0625, 0.6168, 0.8438, 1.0, 0.875, 1.0, 0.875, 1.0, 0.8438, 1.0, 0.0625, 0.6168, 0.0625, 1.0, 0.03125, 1.0, 0.03125, 0.6168, 0.03125, 0.6168, 0.03125, 1.0, 0.0, 1.0, 0.0, 0.6168, 0.75, 0.49, 0.7968, 0.4854, 0.8418, 0.4717, 0.8833, 0.4496, 0.9197, 0.4197, 0.9496, 0.3833, 0.9717, 0.3418, 0.9854, 0.2968, 0.99, 0.25, 0.9854, 0.2032, 0.9717, 0.1582, 0.9496, 0.1167, 0.9197, 0.08029, 0.8833, 0.05045, 0.8418, 0.02827, 0.7968, 0.01461, 0.75, 0.01, 0.7032, 0.01461, 0.6582, 0.02827, 0.6167, 0.05045, 0.5803, 0.08029, 0.5504, 0.1167, 0.5283, 0.1582, 0.5146, 0.2032, 0.51, 0.25, 0.5146, 0.2968, 0.5283, 0.3418, 0.5504, 0.3833, 0.5803, 0.4197, 0.6167, 0.4496, 0.6582, 0.4717, 0.7032, 0.4854, 0.1875, 1.0, 0.2188, 1.0, 0.2188, 1.0, 0.1875, 1.0, 0.5625, 1.0, 0.5938, 1.0, 0.5938, 1.0, 0.5625, 1.0, 0.9688, 1.0, 1.0, 1.0, 1.0, 1.0, 0.9688, 1.0, 0.2812, 1.0, 0.3125, 1.0, 0.3125, 1.0, 0.2812, 1.0, 0.0, 1.0, 0.03125, 1.0, 0.03125, 1.0, 0.0, 1.0, 0.6875, 1.0, 0.7188, 1.0, 0.7188, 1.0, 0.6875, 1.0, 0.4062, 1.0, 0.4375, 1.0, 0.4375, 1.0, 0.4062, 1.0, 0.125, 1.0, 0.1562, 1.0, 0.1562, 1.0, 0.125, 1.0, 0.8125, 1.0, 0.8438, 1.0, 0.8438, 1.0, 0.8125, 1.0, 0.5312, 1.0, 0.5625, 1.0, 0.5625, 1.0, 0.5312, 1.0, 0.25, 1.0, 0.2812, 1.0, 0.2812, 1.0, 0.25, 1.0, 0.9375, 1.0, 0.9688, 1.0, 0.9688, 1.0, 0.9375, 1.0, 0.6562, 1.0, 0.6875, 1.0, 0.6875, 1.0, 0.6562, 1.0, 0.375, 1.0, 0.4062, 1.0, 0.4062, 1.0, 0.375, 1.0, 0.09375, 1.0, 0.125, 1.0, 0.125, 1.0, 0.09375, 1.0, 0.7812, 1.0, 0.8125, 1.0, 0.8125, 1.0, 0.7812, 1.0, 0.5, 1.0, 0.5312, 1.0, 0.5312, 1.0, 0.5, 1.0, 0.2188, 1.0, 0.25, 1.0, 0.25, 1.0, 0.2188, 1.0, 0.9062, 1.0, 0.9375, 1.0, 0.9375, 1.0, 0.9062, 1.0, 0.625, 1.0, 0.6562, 1.0, 0.6562, 1.0, 0.625, 1.0, 0.3438, 1.0, 0.375, 1.0, 0.375, 1.0, 0.3438, 1.0, 0.0625, 1.0, 0.09375, 1.0, 0.09375, 1.0, 0.0625, 1.0, 0.75, 1.0, 0.7812, 1.0, 0.7812, 1.0, 0.75, 1.0, 0.4688, 1.0, 0.5, 1.0, 0.5, 1.0, 0.4688, 1.0, 0.1875, 1.0, 0.2188, 1.0, 0.2188, 1.0, 0.1875, 1.0, 0.875, 1.0, 0.9062, 1.0, 0.9062, 1.0, 0.875, 1.0, 0.5938, 1.0, 0.625, 1.0, 0.625, 1.0, 0.5938, 1.0, 0.3125, 1.0, 0.3438, 1.0, 0.3438, 1.0, 0.3125, 1.0, 0.03125, 1.0, 0.0625, 1.0, 0.0625, 1.0, 0.03125, 1.0, 0.7188, 1.0, 0.75, 1.0, 0.75, 1.0, 0.7188, 1.0, 0.4375, 1.0, 0.4688, 1.0, 0.4688, 1.0, 0.4375, 1.0, 0.1562, 1.0, 0.1875, 1.0, 0.1875, 1.0, 0.1562, 1.0, 0.2968, 0.4854, 0.25, 0.49, 0.2032, 0.4854, 0.1582, 0.4717, 0.1167, 0.4496, 0.08029, 0.4197, 0.05045, 0.3833, 0.02827, 0.3418, 0.01461, 0.2968, 0.01, 0.25, 0.01461, 0.2032, 0.02827, 0.1582, 0.05045, 0.1167, 0.08029, 0.08029, 0.1167, 0.05045, 0.1582, 0.02827, 0.2032, 0.01461, 0.25, 0.01, 0.2968, 0.01461, 0.3418, 0.02827, 0.3833, 0.05045, 0.4197, 0.08029, 0.4496, 0.1167, 0.4717, 0.1582, 0.4854, 0.2032, 0.49, 0.25, 0.4854, 0.2968, 0.4717, 0.3418, 0.4496, 0.3833, 0.4197, 0.4197, 0.3833, 0.4496, 0.3418, 0.4717, 0.5938, 1.0, 0.625, 1.0, 0.625, 1.0, 0.5938, 1.0, 0.1562, 1.0, 0.1875, 1.0, 0.1875, 1.0, 0.1562, 1.0, 0.5625, 1.0, 0.5938, 1.0, 0.5938, 1.0, 0.5625, 1.0, 0.9688, 1.0, 1.0, 1.0, 1.0, 1.0, 0.9688, 1.0, 0.125, 1.0, 0.1562, 1.0, 0.1562, 1.0, 0.125, 1.0, 0.5312, 1.0, 0.5625, 1.0, 0.5625, 1.0, 0.5312, 1.0, 0.9375, 1.0, 0.9688, 1.0, 0.9688, 1.0, 0.9375, 1.0, 0.09375, 1.0, 0.125, 1.0, 0.125, 1.0, 0.09375, 1.0, 0.5, 1.0, 0.5312, 1.0, 0.5312, 1.0, 0.5, 1.0, 0.9062, 1.0, 0.9375, 1.0, 0.9375, 1.0, 0.9062, 1.0, 0.0625, 1.0, 0.09375, 1.0, 0.09375, 1.0, 0.0625, 1.0, 0.4688, 1.0, 0.5, 1.0, 0.5, 1.0, 0.4688, 1.0, 0.875, 1.0, 0.9062, 1.0, 0.9062, 1.0, 0.875, 1.0, 0.03125, 1.0, 0.0625, 1.0, 0.0625, 1.0, 0.03125, 1.0, 0.4375, 1.0, 0.4688, 1.0, 0.4688, 1.0, 0.4375, 1.0, 0.8438, 1.0, 0.875, 1.0, 0.875, 1.0, 0.8438, 1.0, 0.0, 1.0, 0.03125, 1.0, 0.03125, 1.0, 0.0, 1.0, 0.4062, 1.0, 0.4375, 1.0, 0.4375, 1.0, 0.4062, 1.0, 0.8125, 1.0, 0.8438, 1.0, 0.8438, 1.0, 0.8125, 1.0, 0.375, 1.0, 0.4062, 1.0, 0.4062, 1.0, 0.375, 1.0, 0.7812, 1.0, 0.8125, 1.0, 0.8125, 1.0, 0.7812, 1.0, 0.3438, 1.0, 0.375, 1.0, 0.375, 1.0, 0.3438, 1.0, 0.75, 1.0, 0.7812, 1.0, 0.7812, 1.0, 0.75, 1.0, 0.3125, 1.0, 0.3438, 1.0, 0.3438, 1.0, 0.3125, 1.0, 0.7188, 1.0, 0.75, 1.0, 0.75, 1.0, 0.7188, 1.0, 0.2812, 1.0, 0.3125, 1.0, 0.3125, 1.0, 0.2812, 1.0, 0.6875, 1.0, 0.7188, 1.0, 0.7188, 1.0, 0.6875, 1.0, 0.25, 1.0, 0.2812, 1.0, 0.2812, 1.0, 0.25, 1.0, 0.6562, 1.0, 0.6875, 1.0, 0.6875, 1.0, 0.6562, 1.0, 0.2188, 1.0, 0.25, 1.0, 0.25, 1.0, 0.2188, 1.0, 0.625, 1.0, 0.6562, 1.0, 0.6562, 1.0, 0.625, 1.0, 0.6012, 0.1667, 0.625, 0.1667, 0.625, 0.25, 0.6012, 0.25, 0.6012, 0.4711, 0.625, 0.4711, 0.625, 0.5, 0.6012, 0.5, 0.6012, 0.5, 0.625, 0.5, 0.625, 0.5, 0.6012, 0.5, 0.6012, 0.9526, 0.625, 0.9526, 0.625, 1.0, 0.6012, 1.0, 0.375, 0.6667, 0.375, 0.75, 0.375, 0.75, 0.375, 0.6667, 0.8276, 0.6667, 0.875, 0.6667, 0.875, 0.75, 0.8276, 0.75, 0.6539, 0.6667, 0.8276, 0.6667, 0.8276, 0.75, 0.6539, 0.75, 0.125, 0.6667, 0.1724, 0.6667, 0.1724, 0.75, 0.125, 0.75, 0.6012, 0.7789, 0.625, 0.7789, 0.625, 0.9526, 0.6012, 0.9526, 0.6012, 0.25, 0.625, 0.25, 0.625, 0.2974, 0.6012, 0.2974, 0.5444, 0.25, 0.6012, 0.25, 0.6012, 0.2974, 0.5444, 0.2974, 0.5444, 0.9526, 0.6012, 0.9526, 0.6012, 1.0, 0.5444, 1.0, 0.5444, 0.5, 0.6012, 0.5, 0.6012, 0.5, 0.5444, 0.5, 0.5444, 0.1667, 0.6012, 0.1667, 0.6012, 0.25, 0.5444, 0.25, 1.0, 0.5, 1.0, 1.0, 0.9688, 1.0, 0.9688, 0.5, 0.9688, 0.5, 0.9688, 1.0, 0.9375, 1.0, 0.9375, 0.5, 0.9375, 0.5, 0.9375, 1.0, 0.9062, 1.0, 0.9062, 0.5, 0.9062, 0.5, 0.9062, 1.0, 0.875, 1.0, 0.875, 0.5, 0.875, 0.5, 0.875, 1.0, 0.8438, 1.0, 0.8438, 0.5, 0.8438, 0.5, 0.8438, 1.0, 0.8125, 1.0, 0.8125, 0.5, 0.8125, 0.5, 0.8125, 1.0, 0.7812, 1.0, 0.7812, 0.5, 0.7812, 0.5, 0.7812, 1.0, 0.75, 1.0, 0.75, 0.5, 0.75, 0.5, 0.75, 1.0, 0.7188, 1.0, 0.7188, 0.5, 0.7188, 0.5, 0.7188, 1.0, 0.6875, 1.0, 0.6875, 0.5, 0.6875, 0.5, 0.6875, 1.0, 0.6562, 1.0, 0.6562, 0.5, 0.6562, 0.5, 0.6562, 1.0, 0.625, 1.0, 0.625, 0.5, 0.625, 0.5, 0.625, 1.0, 0.5938, 1.0, 0.5938, 0.5, 0.5938, 0.5, 0.5938, 1.0, 0.5625, 1.0, 0.5625, 0.5, 0.5625, 0.5, 0.5625, 1.0, 0.5312, 1.0, 0.5312, 0.5, 0.5312, 0.5, 0.5312, 1.0, 0.5, 1.0, 0.5, 0.5, 0.5, 0.5, 0.5, 1.0, 0.4688, 1.0, 0.4688, 0.5, 0.4688, 0.5, 0.4688, 1.0, 0.4375, 1.0, 0.4375, 0.5, 0.4375, 0.5, 0.4375, 1.0, 0.4062, 1.0, 0.4062, 0.5, 0.4062, 0.5, 0.4062, 1.0, 0.375, 1.0, 0.375, 0.5, 0.375, 0.5, 0.375, 1.0, 0.3438, 1.0, 0.3438, 0.5, 0.3438, 0.5, 0.3438, 1.0, 0.3125, 1.0, 0.3125, 0.5, 0.3125, 0.5, 0.3125, 1.0, 0.2812, 1.0, 0.2812, 0.5, 0.2812, 0.5, 0.2812, 1.0, 0.25, 1.0, 0.25, 0.5, 0.25, 0.5, 0.25, 1.0, 0.2188, 1.0, 0.2188, 0.5, 0.2188, 0.5, 0.2188, 1.0, 0.1875, 1.0, 0.1875, 0.5, 0.1875, 0.5, 0.1875, 1.0, 0.1562, 1.0, 0.1562, 0.5, 0.1562, 0.5, 0.1562, 1.0, 0.125, 1.0, 0.125, 0.5, 0.125, 0.5, 0.125, 1.0, 0.09375, 1.0, 0.09375, 0.5, 0.09375, 0.5, 0.09375, 1.0, 0.0625, 1.0, 0.0625, 0.5, 0.2968, 0.4854, 0.25, 0.49, 0.2032, 0.4854, 0.1582, 0.4717, 0.1167, 0.4496, 0.08029, 0.4197, 0.05045, 0.3833, 0.02827, 0.3418, 0.01461, 0.2968, 0.01, 0.25, 0.01461, 0.2032, 0.02827, 0.1582, 0.05045, 0.1167, 0.08029, 0.08029, 0.1167, 0.05045, 0.1582, 0.02827, 0.2032, 0.01461, 0.25, 0.01, 0.2968, 0.01461, 0.3418, 0.02827, 0.3833, 0.05045, 0.4197, 0.08029, 0.4496, 0.1167, 0.4717, 0.1582, 0.4854, 0.2032, 0.49, 0.25, 0.4854, 0.2968, 0.4717, 0.3418, 0.4496, 0.3833, 0.4197, 0.4197, 0.3833, 0.4496, 0.3418, 0.4717, 0.0625, 0.5, 0.0625, 1.0, 0.03125, 1.0, 0.03125, 0.5, 0.03125, 0.5, 0.03125, 1.0, 0.0, 1.0, 0.0, 0.5, 0.75, 0.49, 0.7968, 0.4854, 0.8418, 0.4717, 0.8833, 0.4496, 0.9197, 0.4197, 0.9496, 0.3833, 0.9717, 0.3418, 0.9854, 0.2968, 0.99, 0.25, 0.9854, 0.2032, 0.9717, 0.1582, 0.9496, 0.1167, 0.9197, 0.08029, 0.8833, 0.05045, 0.8418, 0.02827, 0.7968, 0.01461, 0.75, 0.01, 0.7032, 0.01461, 0.6582, 0.02827, 0.6167, 0.05045, 0.5803, 0.08029, 0.5504, 0.1167, 0.5283, 0.1582, 0.5146, 0.2032, 0.51, 0.25, 0.5146, 0.2968, 0.5283, 0.3418, 0.5504, 0.3833, 0.5803, 0.4197, 0.6167, 0.4496, 0.6582, 0.4717, 0.7032, 0.4854, 0.6012, 0.6667, 0.625, 0.6667, 0.625, 0.75, 0.6012, 0.75, 0.5444, 0.6667, 0.6012, 0.6667, 0.6012, 0.75, 0.5444, 0.75, 0.4875, 0.75, 0.375, 0.75, 0.375, 0.75, 0.4875, 0.75, 0.375, 0.5833, 0.375, 0.5, 0.375, 0.5, 0.375, 0.5833, 0.625, 0.75, 0.6012, 0.75, 0.6012, 0.75, 0.625, 0.75, 0.625, 0.6667, 0.625, 0.75, 0.625, 0.75, 0.625, 0.6667, 0.5444, 0.75, 0.4875, 0.75, 0.4875, 0.75, 0.5444, 0.75, 0.4875, 0.6667, 0.4875, 0.75, 0.4875, 0.75, 0.4875, 0.6667, 0.375, 0.1667, 0.4875, 0.1667, 0.4875, 0.25, 0.375, 0.25, 0.375, 0.5, 0.4875, 0.5, 0.4875, 0.5, 0.375, 0.5, 0.375, 0.9526, 0.4875, 0.9526, 0.4875, 1.0, 0.375, 1.0, 0.375, 0.25, 0.4875, 0.25, 0.4875, 0.2974, 0.375, 0.2974, 0.375, 0.6667, 0.4875, 0.6667, 0.4875, 0.75, 0.375, 0.75, 0.375, 0.5, 0.4875, 0.5, 0.4875, 0.5, 0.375, 0.5, 0.4875, 0.75, 0.375, 0.75, 0.375, 0.75, 0.4875, 0.75, 0.375, 0.75, 0.375, 0.75, 0.375, 0.75, 0.375, 0.75, 0.03125, 0.5, 0.03125, 0.5418, 0.0, 0.5418, 0.0, 0.5, 0.0625, 0.5, 0.0625, 0.5418, 0.03125, 0.5418, 0.03125, 0.5, 0.09375, 0.5, 0.09375, 0.5418, 0.0625, 0.5418, 0.0625, 0.5, 0.125, 0.5, 0.125, 0.5418, 0.09375, 0.5418, 0.09375, 0.5, 0.1562, 0.5, 0.1562, 0.5418, 0.125, 0.5418, 0.125, 0.5, 0.1875, 0.5, 0.1875, 0.5418, 0.1562, 0.5418, 0.1562, 0.5, 0.2188, 0.5, 0.2188, 0.5418, 0.1875, 0.5418, 0.1875, 0.5, 0.25, 0.5, 0.25, 0.5418, 0.2188, 0.5418, 0.2188, 0.5, 0.2812, 0.5, 0.2812, 0.5418, 0.25, 0.5418, 0.25, 0.5, 0.3125, 0.5, 0.3125, 0.5418, 0.2812, 0.5418, 0.2812, 0.5, 0.3438, 0.5, 0.3438, 0.5418, 0.3125, 0.5418, 0.3125, 0.5, 0.375, 0.5, 0.375, 0.5418, 0.3438, 0.5418, 0.3438, 0.5, 0.4062, 0.5, 0.4063, 0.5418, 0.375, 0.5418, 0.375, 0.5, 0.4375, 0.5, 0.4375, 0.5418, 0.4063, 0.5418, 0.4062, 0.5, 0.4688, 0.5, 0.4688, 0.5418, 0.4375, 0.5418, 0.4375, 0.5, 0.5, 0.5, 0.5, 0.5418, 0.4688, 0.5418, 0.4688, 0.5, 0.5312, 0.5, 0.5312, 0.5418, 0.5, 0.5418, 0.5, 0.5, 0.5625, 0.5, 0.5625, 0.5418, 0.5312, 0.5418, 0.5312, 0.5, 0.5938, 0.5, 0.5938, 0.5418, 0.5625, 0.5418, 0.5625, 0.5, 0.625, 0.5, 0.625, 0.5418, 0.5938, 0.5418, 0.5938, 0.5, 0.6562, 0.5, 0.6562, 0.5418, 0.625, 0.5418, 0.625, 0.5, 0.6875, 0.5, 0.6875, 0.5418, 0.6562, 0.5418, 0.6562, 0.5, 0.7188, 0.5, 0.7188, 0.5418, 0.6875, 0.5418, 0.6875, 0.5, 0.75, 0.5, 0.75, 0.5418, 0.7188, 0.5418, 0.7188, 0.5, 0.7812, 0.5, 0.7813, 0.5418, 0.75, 0.5418, 0.75, 0.5, 0.8125, 0.5, 0.8125, 0.5418, 0.7813, 0.5418, 0.7812, 0.5, 0.8438, 0.5, 0.8438, 0.5418, 0.8125, 0.5418, 0.8125, 0.5, 0.875, 0.5, 0.875, 0.5418, 0.8438, 0.5418, 0.8438, 0.5, 0.9062, 0.5, 0.9063, 0.5418, 0.875, 0.5418, 0.875, 0.5, 0.9375, 0.5, 0.9375, 0.5418, 0.9063, 0.5418, 0.9062, 0.5, 0.9688, 0.5, 0.9688, 0.5418, 0.9375, 0.5418, 0.9375, 0.5, 1.0, 0.5, 1.0, 0.5418, 0.9688, 0.5418, 0.9688, 0.5, 0.0, 0.5418, 0.03125, 0.5418, 0.03125, 0.5418, 0.0, 0.5418, 0.0625, 0.5981, 0.0625, 0.6168, 0.03125, 0.6168, 0.03125, 0.5981, 0.09375, 0.5981, 0.09375, 0.6168, 0.0625, 0.6168, 0.0625, 0.5981, 0.125, 0.5981, 0.125, 0.6168, 0.09375, 0.6168, 0.09375, 0.5981, 0.1562, 0.5981, 0.1562, 0.6168, 0.125, 0.6168, 0.125, 0.5981, 0.1875, 0.5981, 0.1875, 0.6168, 0.1562, 0.6168, 0.1562, 0.5981, 0.2188, 0.5981, 0.2188, 0.6168, 0.1875, 0.6168, 0.1875, 0.5981, 0.25, 0.5981, 0.25, 0.6168, 0.2188, 0.6168, 0.2188, 0.5981, 0.2812, 0.5981, 0.2812, 0.6168, 0.25, 0.6168, 0.25, 0.5981, 0.3125, 0.5981, 0.3125, 0.6168, 0.2812, 0.6168, 0.2812, 0.5981, 0.3438, 0.5981, 0.3438, 0.6168, 0.3125, 0.6168, 0.3125, 0.5981, 0.375, 0.5981, 0.375, 0.6168, 0.3438, 0.6168, 0.3438, 0.5981, 0.4062, 0.5981, 0.4062, 0.6168, 0.375, 0.6168, 0.375, 0.5981, 0.4375, 0.5981, 0.4375, 0.6168, 0.4062, 0.6168, 0.4062, 0.5981, 0.4688, 0.5981, 0.4688, 0.6168, 0.4375, 0.6168, 0.4375, 0.5981, 0.5, 0.5981, 0.5, 0.6168, 0.4688, 0.6168, 0.4688, 0.5981, 0.5312, 0.5981, 0.5312, 0.6168, 0.5, 0.6168, 0.5, 0.5981, 0.5625, 0.5981, 0.5625, 0.6168, 0.5312, 0.6168, 0.5312, 0.5981, 0.5938, 0.5981, 0.5938, 0.6168, 0.5625, 0.6168, 0.5625, 0.5981, 0.625, 0.5981, 0.625, 0.6168, 0.5938, 0.6168, 0.5938, 0.5981, 0.6562, 0.5981, 0.6562, 0.6168, 0.625, 0.6168, 0.625, 0.5981, 0.6875, 0.5981, 0.6875, 0.6168, 0.6562, 0.6168, 0.6562, 0.5981, 0.7188, 0.5981, 0.7188, 0.6168, 0.6875, 0.6168, 0.6875, 0.5981, 0.75, 0.5981, 0.75, 0.6168, 0.7188, 0.6168, 0.7188, 0.5981, 0.7813, 0.5981, 0.7813, 0.6168, 0.75, 0.6168, 0.75, 0.5981, 0.8125, 0.5981, 0.8125, 0.6168, 0.7813, 0.6168, 0.7813, 0.5981, 0.8438, 0.5981, 0.8438, 0.6168, 0.8125, 0.6168, 0.8125, 0.5981, 0.875, 0.5981, 0.875, 0.6168, 0.8438, 0.6168, 0.8438, 0.5981, 0.9062, 0.5981, 0.9062, 0.6168, 0.875, 0.6168, 0.875, 0.5981, 0.9375, 0.5981, 0.9375, 0.6168, 0.9062, 0.6168, 0.9062, 0.5981, 0.9688, 0.5981, 0.9688, 0.6168, 0.9375, 0.6168, 0.9375, 0.5981, 0.9688, 0.5606, 0.9688, 0.5418, 0.9688, 0.5418, 0.9688, 0.5606, 0.6012, 0.75, 0.5444, 0.75, 0.5444, 0.75, 0.6012, 0.75, 0.4875, 0.6667, 0.5444, 0.6667, 0.5444, 0.75, 0.4875, 0.75, 0.4875, 0.1667, 0.5444, 0.1667, 0.5444, 0.25, 0.4875, 0.25, 0.4875, 0.5, 0.5444, 0.5, 0.5444, 0.5, 0.4875, 0.5, 0.4875, 0.9526, 0.5444, 0.9526, 0.5444, 1.0, 0.4875, 1.0, 0.4875, 0.25, 0.5444, 0.25, 0.5444, 0.2974, 0.4875, 0.2974, 0.375, 0.5, 0.375, 0.5, 0.375, 0.5, 0.375, 0.5, 0.375, 0.6667, 0.375, 0.75, 0.375, 0.75, 0.375, 0.6667, 0.375, 0.5833, 0.375, 0.5, 0.375, 0.5, 0.375, 0.5833, 0.375, 0.5, 0.375, 0.5, 0.375, 0.5, 0.375, 0.5, 0.375, 0.5, 0.375, 0.5, 0.375, 0.5, 0.375, 0.5, 0.375, 0.5, 0.375, 0.5, 0.375, 0.5, 0.375, 0.5, 0.375, 0.5833, 0.375, 0.5, 0.375, 0.5, 0.375, 0.5833, 0.375, 0.5833, 0.375, 0.5, 0.375, 0.5, 0.375, 0.5833, 0.375, 0.6667, 0.375, 0.75, 0.375, 0.75, 0.375, 0.6667, 0.375, 0.6667, 0.375, 0.75, 0.375, 0.75, 0.375, 0.6667, 0.375, 0.75, 0.375, 0.75, 0.375, 0.75, 0.375, 0.75, 0.375, 0.75, 0.375, 0.75, 0.375, 0.75, 0.375, 0.75, 0.375, 0.5833, 0.375, 0.5, 0.375, 0.5, 0.375, 0.5833, 0.375, 0.5833, 0.375, 0.5, 0.375, 0.5, 0.375, 0.5833, 0.375, 0.75, 0.375, 0.75, 0.375, 0.75, 0.375, 0.75, 0.375, 0.6667, 0.375, 0.75, 0.375, 0.75, 0.375, 0.6667, 0.03125, 0.5981, 0.03125, 0.6168, 0.0, 0.6168, 0.0, 0.5981, 1.0, 0.5981, 1.0, 0.6168, 0.9688, 0.6168, 0.9688, 0.5981, 0.03125, 0.6168, 0.0, 0.6168, 0.0, 0.6168, 0.03125, 0.6168, 0.9688, 0.5418, 1.0, 0.5418, 1.0, 0.5418, 0.9688, 0.5418, 1.0, 0.6168, 0.9688, 0.6168, 0.9688, 0.6168, 1.0, 0.6168, 0.03125, 0.5981, 0.03125, 0.6168, 0.03125, 0.6168, 0.03125, 0.5981, 0.03125, 0.5606, 0.03125, 0.5793, 0.03125, 0.5793, 0.03125, 0.5606, 1.0, 0.5606, 1.0, 0.5793, 0.9688, 0.5793, 0.9688, 0.5606, 0.03125, 0.5606, 0.03125, 0.5793, 0.0, 0.5793, 0.0, 0.5606, 0.9688, 0.5981, 0.9688, 0.5793, 0.9688, 0.5793, 0.9688, 0.5981, 0.9688, 0.5606, 0.9688, 0.5793, 0.9375, 0.5793, 0.9375, 0.5606, 0.9375, 0.5606, 0.9375, 0.5793, 0.9062, 0.5793, 0.9062, 0.5606, 0.9062, 0.5606, 0.9062, 0.5793, 0.875, 0.5793, 0.875, 0.5606, 0.875, 0.5606, 0.875, 0.5793, 0.8438, 0.5793, 0.8438, 0.5606, 0.8438, 0.5606, 0.8438, 0.5793, 0.8125, 0.5793, 0.8125, 0.5606, 0.8125, 0.5606, 0.8125, 0.5793, 0.7813, 0.5793, 0.7813, 0.5606, 0.7813, 0.5606, 0.7813, 0.5793, 0.75, 0.5793, 0.75, 0.5606, 0.75, 0.5606, 0.75, 0.5793, 0.7188, 0.5793, 0.7188, 0.5606, 0.7188, 0.5606, 0.7188, 0.5793, 0.6875, 0.5793, 0.6875, 0.5606, 0.6875, 0.5606, 0.6875, 0.5793, 0.6562, 0.5793, 0.6562, 0.5606, 0.6562, 0.5606, 0.6562, 0.5793, 0.625, 0.5793, 0.625, 0.5606, 0.625, 0.5606, 0.625, 0.5793, 0.5938, 0.5793, 0.5938, 0.5606, 0.5938, 0.5606, 0.5938, 0.5793, 0.5625, 0.5793, 0.5625, 0.5606, 0.5625, 0.5606, 0.5625, 0.5793, 0.5312, 0.5793, 0.5312, 0.5606, 0.5312, 0.5606, 0.5312, 0.5793, 0.5, 0.5793, 0.5, 0.5606, 0.5, 0.5606, 0.5, 0.5793, 0.4688, 0.5793, 0.4688, 0.5606, 0.4688, 0.5606, 0.4688, 0.5793, 0.4375, 0.5793, 0.4375, 0.5606, 0.4375, 0.5606, 0.4375, 0.5793, 0.4062, 0.5793, 0.4062, 0.5606, 0.4062, 0.5606, 0.4062, 0.5793, 0.375, 0.5793, 0.375, 0.5606, 0.375, 0.5606, 0.375, 0.5793, 0.3438, 0.5793, 0.3438, 0.5606, 0.3438, 0.5606, 0.3438, 0.5793, 0.3125, 0.5793, 0.3125, 0.5606, 0.3125, 0.5606, 0.3125, 0.5793, 0.2812, 0.5793, 0.2812, 0.5606, 0.2812, 0.5606, 0.2812, 0.5793, 0.25, 0.5793, 0.25, 0.5606, 0.25, 0.5606, 0.25, 0.5793, 0.2188, 0.5793, 0.2188, 0.5606, 0.2188, 0.5606, 0.2188, 0.5793, 0.1875, 0.5793, 0.1875, 0.5606, 0.1875, 0.5606, 0.1875, 0.5793, 0.1562, 0.5793, 0.1562, 0.5606, 0.1562, 0.5606, 0.1562, 0.5793, 0.125, 0.5793, 0.125, 0.5606, 0.125, 0.5606, 0.125, 0.5793, 0.09375, 0.5793, 0.09375, 0.5606, 0.09375, 0.5606, 0.09375, 0.5793, 0.0625, 0.5793, 0.0625, 0.5606, 0.0625, 0.5606, 0.0625, 0.5793, 0.03125, 0.5793, 0.03125, 0.5606, 0.9688, 0.6168, 0.9688, 0.5981, 0.9688, 0.5981, 0.9688, 0.6168, 0.03125, 0.5793, 0.03125, 0.5981, 0.03125, 0.5981, 0.03125, 0.5793, 1.0, 0.5793, 1.0, 0.5981, 0.9688, 0.5981, 0.9688, 0.5793, 0.03125, 0.5793, 0.03125, 0.5981, 0.0, 0.5981, 0.0, 0.5793, 0.9688, 0.5793, 0.9688, 0.5981, 0.9375, 0.5981, 0.9375, 0.5793, 0.9375, 0.5793, 0.9375, 0.5981, 0.9062, 0.5981, 0.9062, 0.5793, 0.9062, 0.5793, 0.9062, 0.5981, 0.875, 0.5981, 0.875, 0.5793, 0.875, 0.5793, 0.875, 0.5981, 0.8438, 0.5981, 0.8438, 0.5793, 0.8438, 0.5793, 0.8438, 0.5981, 0.8125, 0.5981, 0.8125, 0.5793, 0.8125, 0.5793, 0.8125, 0.5981, 0.7813, 0.5981, 0.7813, 0.5793, 0.7813, 0.5793, 0.7813, 0.5981, 0.75, 0.5981, 0.75, 0.5793, 0.75, 0.5793, 0.75, 0.5981, 0.7188, 0.5981, 0.7188, 0.5793, 0.7188, 0.5793, 0.7188, 0.5981, 0.6875, 0.5981, 0.6875, 0.5793, 0.6875, 0.5793, 0.6875, 0.5981, 0.6562, 0.5981, 0.6562, 0.5793, 0.6562, 0.5793, 0.6562, 0.5981, 0.625, 0.5981, 0.625, 0.5793, 0.625, 0.5793, 0.625, 0.5981, 0.5938, 0.5981, 0.5938, 0.5793, 0.5938, 0.5793, 0.5938, 0.5981, 0.5625, 0.5981, 0.5625, 0.5793, 0.5625, 0.5793, 0.5625, 0.5981, 0.5312, 0.5981, 0.5312, 0.5793, 0.5312, 0.5793, 0.5312, 0.5981, 0.5, 0.5981, 0.5, 0.5793, 0.5, 0.5793, 0.5, 0.5981, 0.4688, 0.5981, 0.4688, 0.5793, 0.4688, 0.5793, 0.4688, 0.5981, 0.4375, 0.5981, 0.4375, 0.5793, 0.4375, 0.5793, 0.4375, 0.5981, 0.4062, 0.5981, 0.4062, 0.5793, 0.4062, 0.5793, 0.4062, 0.5981, 0.375, 0.5981, 0.375, 0.5793, 0.375, 0.5793, 0.375, 0.5981, 0.3438, 0.5981, 0.3438, 0.5793, 0.3438, 0.5793, 0.3438, 0.5981, 0.3125, 0.5981, 0.3125, 0.5793, 0.3125, 0.5793, 0.3125, 0.5981, 0.2812, 0.5981, 0.2812, 0.5793, 0.2812, 0.5793, 0.2812, 0.5981, 0.25, 0.5981, 0.25, 0.5793, 0.25, 0.5793, 0.25, 0.5981, 0.2188, 0.5981, 0.2188, 0.5793, 0.2188, 0.5793, 0.2188, 0.5981, 0.1875, 0.5981, 0.1875, 0.5793, 0.1875, 0.5793, 0.1875, 0.5981, 0.1562, 0.5981, 0.1562, 0.5793, 0.1562, 0.5793, 0.1562, 0.5981, 0.125, 0.5981, 0.125, 0.5793, 0.125, 0.5793, 0.125, 0.5981, 0.09375, 0.5981, 0.09375, 0.5793, 0.09375, 0.5793, 0.09375, 0.5981, 0.0625, 0.5981, 0.0625, 0.5793, 0.0625, 0.5793, 0.0625, 0.5981, 0.03125, 0.5981, 0.03125, 0.5793, 0.0625, 0.5418, 0.0625, 0.5606, 0.03125, 0.5606, 0.03125, 0.5418, 0.09375, 0.5418, 0.09375, 0.5606, 0.0625, 0.5606, 0.0625, 0.5418, 0.125, 0.5418, 0.125, 0.5606, 0.09375, 0.5606, 0.09375, 0.5418, 0.1562, 0.5418, 0.1562, 0.5606, 0.125, 0.5606, 0.125, 0.5418, 0.1875, 0.5418, 0.1875, 0.5606, 0.1562, 0.5606, 0.1562, 0.5418, 0.2188, 0.5418, 0.2188, 0.5606, 0.1875, 0.5606, 0.1875, 0.5418, 0.25, 0.5418, 0.25, 0.5606, 0.2188, 0.5606, 0.2188, 0.5418, 0.2812, 0.5418, 0.2812, 0.5606, 0.25, 0.5606, 0.25, 0.5418, 0.3125, 0.5418, 0.3125, 0.5606, 0.2812, 0.5606, 0.2812, 0.5418, 0.3438, 0.5418, 0.3438, 0.5606, 0.3125, 0.5606, 0.3125, 0.5418, 0.375, 0.5418, 0.375, 0.5606, 0.3438, 0.5606, 0.3438, 0.5418, 0.4063, 0.5418, 0.4062, 0.5606, 0.375, 0.5606, 0.375, 0.5418, 0.4375, 0.5418, 0.4375, 0.5606, 0.4062, 0.5606, 0.4063, 0.5418, 0.4688, 0.5418, 0.4688, 0.5606, 0.4375, 0.5606, 0.4375, 0.5418, 0.5, 0.5418, 0.5, 0.5606, 0.4688, 0.5606, 0.4688, 0.5418, 0.5312, 0.5418, 0.5312, 0.5606, 0.5, 0.5606, 0.5, 0.5418, 0.5625, 0.5418, 0.5625, 0.5606, 0.5312, 0.5606, 0.5312, 0.5418, 0.5938, 0.5418, 0.5938, 0.5606, 0.5625, 0.5606, 0.5625, 0.5418, 0.625, 0.5418, 0.625, 0.5606, 0.5938, 0.5606, 0.5938, 0.5418, 0.6562, 0.5418, 0.6562, 0.5606, 0.625, 0.5606, 0.625, 0.5418, 0.6875, 0.5418, 0.6875, 0.5606, 0.6562, 0.5606, 0.6562, 0.5418, 0.7188, 0.5418, 0.7188, 0.5606, 0.6875, 0.5606, 0.6875, 0.5418, 0.75, 0.5418, 0.75, 0.5606, 0.7188, 0.5606, 0.7188, 0.5418, 0.7813, 0.5418, 0.7813, 0.5606, 0.75, 0.5606, 0.75, 0.5418, 0.8125, 0.5418, 0.8125, 0.5606, 0.7813, 0.5606, 0.7813, 0.5418, 0.8438, 0.5418, 0.8438, 0.5606, 0.8125, 0.5606, 0.8125, 0.5418, 0.875, 0.5418, 0.875, 0.5606, 0.8438, 0.5606, 0.8438, 0.5418, 0.9063, 0.5418, 0.9062, 0.5606, 0.875, 0.5606, 0.875, 0.5418, 0.9375, 0.5418, 0.9375, 0.5606, 0.9062, 0.5606, 0.9063, 0.5418, 0.9688, 0.5418, 0.9688, 0.5606, 0.9375, 0.5606, 0.9375, 0.5418, 0.03125, 0.5418, 0.03125, 0.5606, 0.0, 0.5606, 0.0, 0.5418, 1.0, 0.5418, 1.0, 0.5606, 0.9688, 0.5606, 0.9688, 0.5418, 0.03125, 0.5418, 0.03125, 0.5606, 0.03125, 0.5606, 0.03125, 0.5418, 0.9688, 0.5793, 0.9688, 0.5606, 0.9688, 0.5606, 0.9688, 0.5793, 0.6012, 0.75, 0.625, 0.75, 0.625, 0.7789, 0.6012, 0.7789, 0.625, 0.6667, 0.6539, 0.6667, 0.6539, 0.75, 0.625, 0.75, 0.1724, 0.6667, 0.3461, 0.6667, 0.3461, 0.75, 0.1724, 0.75, 0.6012, 0.2974, 0.625, 0.2974, 0.625, 0.4711, 0.6012, 0.4711, 0.3461, 0.6667, 0.375, 0.6667, 0.375, 0.75, 0.3461, 0.75, 0.375, 0.75, 0.375, 0.7789, 0.375, 0.7789, 0.375, 0.75, 0.375, 0.4711, 0.375, 0.5, 0.375, 0.5, 0.375, 0.4711, 0.375, 0.4711, 0.375, 0.4711, 0.375, 0.4711, 0.375, 0.4711, 0.4875, 0.5, 0.5444, 0.5, 0.5444, 0.5, 0.4875, 0.5, 0.6012, 0.75, 0.5444, 0.75, 0.5444, 0.75, 0.6012, 0.75, 0.375, 0.5, 0.4875, 0.5, 0.4875, 0.5, 0.375, 0.5, 0.5444, 0.75, 0.4875, 0.75, 0.4875, 0.75, 0.5444, 0.75, 0.625, 0.6667, 0.625, 0.75, 0.625, 0.75, 0.625, 0.6667, 0.625, 0.75, 0.6012, 0.75, 0.6012, 0.75, 0.625, 0.75, 0.375, 0.5833, 0.375, 0.5, 0.375, 0.5, 0.375, 0.5833, 0.4875, 0.75, 0.375, 0.75, 0.375, 0.75, 0.4875, 0.75, 0.5444, 0.5, 0.6012, 0.5, 0.6012, 0.5, 0.5444, 0.5, 0.6012, 0.5, 0.625, 0.5, 0.625, 0.5, 0.6012, 0.5, 0.3461, 0.5833, 0.3461, 0.5, 0.3461, 0.5, 0.3461, 0.5833, 0.375, 0.4711, 0.375, 0.5, 0.375, 0.5, 0.375, 0.4711, 0.375, 0.75, 0.375, 0.7789, 0.375, 0.7789, 0.375, 0.75, 0.375, 0.6667, 0.375, 0.75, 0.375, 0.75, 0.375, 0.6667, 0.3461, 0.5833, 0.3461, 0.5, 0.3461, 0.5, 0.3461, 0.5833, 0.3461, 0.6667, 0.3461, 0.75, 0.3461, 0.75, 0.3461, 0.6667, 0.3461, 0.5833, 0.3461, 0.5, 0.3461, 0.5, 0.3461, 0.5833, 0.375, 0.7789, 0.375, 0.7789, 0.375, 0.7789, 0.375, 0.7789, 0.375, 0.7789, 0.375, 0.7789, 0.375, 0.7789, 0.375, 0.7789, 0.3461, 0.5833, 0.3461, 0.5, 0.3461, 0.5, 0.3461, 0.5833, 0.3461, 0.6667, 0.3461, 0.75, 0.3461, 0.75, 0.3461, 0.6667, 0.375, 0.4711, 0.375, 0.4711, 0.375, 0.4711, 0.375, 0.4711, 0.3461, 0.5833, 0.3461, 0.5, 0.3461, 0.5, 0.3461, 0.5833, 0.375, 0.7789, 0.375, 0.7789, 0.375, 0.7789, 0.375, 0.7789, 0.375, 0.4711, 0.375, 0.4711, 0.375, 0.4711, 0.375, 0.4711, 0.3461, 0.6667, 0.3461, 0.75, 0.3461, 0.75, 0.3461, 0.6667, 0.375, 0.4711, 0.375, 0.4711, 0.375, 0.4711, 0.375, 0.4711, 0.375, 0.4711, 0.375, 0.4711, 0.375, 0.4711, 0.375, 0.4711, 0.3461, 0.6667, 0.3461, 0.75, 0.3461, 0.75, 0.3461, 0.6667, 0.3461, 0.6667, 0.3461, 0.75, 0.3461, 0.75, 0.3461, 0.6667, 0.3461, 0.5833, 0.3461, 0.5, 0.3461, 0.5, 0.3461, 0.5833, 0.3461, 0.5833, 0.3461, 0.5, 0.3461, 0.5, 0.3461, 0.5833, 0.375, 0.7789, 0.375, 0.7789, 0.375, 0.7789, 0.375, 0.7789, 0.375, 0.7789, 0.375, 0.7789, 0.375, 0.7789, 0.375, 0.7789, 0.625, 0.05648, 0.5707, 0.05648, 0.494, 0.05648, 0.375, 0.05648, 0.375, 0.1935, 0.494, 0.1935, 0.5707, 0.1935, 0.625, 0.1935, 0.494, 0.5565, 0.375, 0.5565, 0.375, 0.6935, 0.494, 0.6935, 0.5707, 0.6935, 0.625, 0.6935, 0.625, 0.5565, 0.5707, 0.5565, 0.125, 0.5565, 0.125, 0.6935, 0.3724, 0.6935, 0.375, 0.6935, 0.375, 0.5565, 0.3724, 0.5565, 0.6256, 0.5565, 0.625, 0.5565, 0.625, 0.6935, 0.6256, 0.6935, 0.875, 0.6935, 0.875, 0.5565, 0.6012, 0.7789, 0.6012, 0.9526, 0.5444, 0.9526, 0.5444, 0.9252, 0.5846, 0.9252, 0.5846, 0.7789, 0.5846, 0.4714, 0.5846, 0.4711, 0.6012, 0.4711, 0.6012, 0.5, 0.5444, 0.5, 0.5444, 0.4714, 0.4875, 0.4714, 0.4875, 0.5, 0.375, 0.5, 0.375, 0.4711, 0.3993, 0.4711, 0.3993, 0.4725, 0.4875, 0.9252, 0.4875, 0.9526, 0.375, 0.9526, 0.375, 0.7789, 0.3993, 0.7789, 0.3993, 0.925, 0.5444, 0.4714, 0.5444, 0.5, 0.4875, 0.5, 0.4875, 0.4714, 0.5444, 0.9526, 0.4875, 0.9526, 0.4875, 0.9252, 0.5444, 0.9252, 0.5444, 0.3248, 0.5444, 0.2974, 0.6012, 0.2974, 0.6012, 0.4711, 0.5846, 0.4711, 0.5846, 0.3248, 0.4875, 0.3248, 0.4875, 0.2974, 0.5444, 0.2974, 0.5444, 0.3248, 0.4875, 0.7786, 0.4875, 0.75, 0.5444, 0.75, 0.5444, 0.7786, 0.3993, 0.4711, 0.375, 0.4711, 0.375, 0.2974, 0.4875, 0.2974, 0.4875, 0.3248, 0.3993, 0.325, 0.5444, 0.7786, 0.5444, 0.75, 0.6012, 0.75, 0.6012, 0.7789, 0.5846, 0.7789, 0.5846, 0.7786, 0.375, 0.7789, 0.375, 0.75, 0.4875, 0.75, 0.4875, 0.7786, 0.3993, 0.7775, 0.3993, 0.7789, 1.0, 0.5, 1.0, 1.0, 0.9688, 1.0, 0.9688, 0.5, 0.9688, 0.5, 0.9688, 1.0, 0.9375, 1.0, 0.9375, 0.5, 0.8438, 0.5, 0.8438, 1.0, 0.8125, 1.0, 0.8125, 0.5, 0.8125, 0.5, 0.8125, 1.0, 0.7812, 1.0, 0.7812, 0.5, 0.7812, 0.5, 0.7812, 1.0, 0.75, 1.0, 0.75, 0.5, 0.75, 0.5, 0.75, 1.0, 0.7188, 1.0, 0.7188, 0.5, 0.7188, 0.5, 0.7188, 1.0, 0.6875, 1.0, 0.6875, 0.5, 0.6875, 0.5, 0.6875, 1.0, 0.6562, 1.0, 0.6562, 0.5, 0.5625, 0.5, 0.5625, 1.0, 0.5312, 1.0, 0.5312, 0.5, 0.5312, 0.5, 0.5312, 1.0, 0.5, 1.0, 0.5, 0.5, 0.5, 0.5, 0.5, 1.0, 0.4688, 1.0, 0.4688, 0.5, 0.4688, 0.5, 0.4688, 1.0, 0.4375, 1.0, 0.4375, 0.5, 0.3438, 0.5, 0.3438, 1.0, 0.3125, 1.0, 0.3125, 0.5, 0.3125, 0.5, 0.3125, 1.0, 0.2812, 1.0, 0.2812, 0.5, 0.2812, 0.5, 0.2812, 1.0, 0.25, 1.0, 0.25, 0.5, 0.25, 0.5, 0.25, 1.0, 0.2188, 1.0, 0.2188, 0.5, 0.2188, 0.5, 0.2188, 1.0, 0.1875, 1.0, 0.1875, 0.5, 0.1875, 0.5, 0.1875, 1.0, 0.1562, 1.0, 0.1562, 0.5, 0.2968, 0.4854, 0.25, 0.49, 0.2032, 0.4854, 0.1582, 0.4717, 0.1167, 0.4496, 0.08029, 0.4197, 0.05045, 0.3833, 0.02827, 0.3418, 0.01461, 0.2968, 0.01, 0.25, 0.01461, 0.2032, 0.02827, 0.1582, 0.05045, 0.1167, 0.08029, 0.08029, 0.1167, 0.05045, 0.1582, 0.02827, 0.2032, 0.01461, 0.25, 0.01, 0.2968, 0.01461, 0.3418, 0.02827, 0.3833, 0.05045, 0.4197, 0.08029, 0.4496, 0.1167, 0.4717, 0.1582, 0.4854, 0.2032, 0.49, 0.25, 0.4854, 0.2968, 0.4717, 0.3418, 0.4496, 0.3833, 0.4197, 0.4197, 0.3833, 0.4496, 0.3418, 0.4717, 0.0625, 0.5, 0.0625, 1.0, 0.03125, 1.0, 0.03125, 0.5, 0.03125, 0.5, 0.03125, 1.0, 0.0, 1.0, 0.0, 0.5, 0.7276, 0.5012, 0.7188, 0.5012, 0.7188, 1.0, 0.7276, 1.0, 0.6875, 0.5012, 0.6875, 1.0, 0.7188, 1.0, 0.7188, 0.5012, 0.6562, 0.5012, 0.6562, 1.0, 0.6875, 1.0, 0.6875, 0.5012, 0.625, 0.5012, 0.625, 1.0, 0.6562, 1.0, 0.6562, 0.5012, 0.5938, 0.5012, 0.5938, 1.0, 0.625, 1.0, 0.625, 0.5012, 0.5625, 0.5012, 0.5625, 1.0, 0.5938, 1.0, 0.5938, 0.5012, 0.5312, 0.5012, 0.5312, 1.0, 0.5625, 1.0, 0.5625, 0.5012, 0.5034, 1.0, 0.5312, 1.0, 0.5312, 0.5012, 0.5034, 0.5012, 0.4854, 0.2032, 0.4717, 0.1582, 0.4496, 0.1167, 0.4197, 0.08029, 0.3833, 0.05045, 0.3418, 0.02827, 0.2968, 0.01461, 0.255, 0.0105, 0.3274, 0.09873, 0.4415, 0.1924, 0.4867, 0.2165, 0.7455, 1.0, 0.7188, 1.0, 0.7188, 0.5012, 0.7455, 0.5012, 0.7188, 0.5012, 0.7188, 1.0, 0.6875, 1.0, 0.6875, 0.5012, 0.6875, 0.5012, 0.6875, 1.0, 0.6562, 1.0, 0.6562, 0.5012, 0.6562, 0.5012, 0.6562, 1.0, 0.625, 1.0, 0.625, 0.5012, 0.625, 0.5012, 0.625, 1.0, 0.5938, 1.0, 0.5938, 0.5012, 0.5938, 0.5012, 0.5938, 1.0, 0.5625, 1.0, 0.5625, 0.5012, 0.5625, 0.5012, 0.5625, 1.0, 0.5312, 1.0, 0.5312, 0.5012, 0.5312, 1.0, 0.5, 1.0, 0.5, 0.5012, 0.5312, 0.5012, 0.5, 0.5012, 0.5, 1.0, 0.4735, 1.0, 0.4735, 0.5012, 0.2103, 0.01391, 0.25, 0.01, 0.2968, 0.01461, 0.3418, 0.02827, 0.3833, 0.05045, 0.4197, 0.08029, 0.4496, 0.1167, 0.4717, 0.1582, 0.4854, 0.2032, 0.4893, 0.2433, 0.394, 0.1924, 0.2799, 0.09873, 0.7096, 1.0, 0.6875, 1.0, 0.6875, 0.5012, 0.7096, 0.5012, 0.6875, 0.5012, 0.6875, 1.0, 0.6562, 1.0, 0.6562, 0.5012, 0.6562, 0.5012, 0.6562, 1.0, 0.625, 1.0, 0.625, 0.5012, 0.625, 0.5012, 0.625, 1.0, 0.5938, 1.0, 0.5938, 0.5012, 0.5938, 0.5012, 0.5938, 1.0, 0.5625, 1.0, 0.5625, 0.5012, 0.5625, 0.5012, 0.5625, 1.0, 0.5312, 1.0, 0.5312, 0.5012, 0.5175, 0.5012, 0.5312, 0.5012, 0.5312, 1.0, 0.5175, 1.0, 0.2762, 0.01258, 0.2968, 0.01461, 0.3418, 0.02827, 0.3833, 0.05045, 0.4197, 0.08029, 0.4496, 0.1167, 0.4717, 0.1582, 0.4814, 0.19, 0.4415, 0.1687, 0.3274, 0.07504, 0.7188, 0.5012, 0.7188, 1.0, 0.7289, 1.0, 0.7289, 0.5012, 0.6875, 0.5012, 0.6875, 1.0, 0.7188, 1.0, 0.7188, 0.5012, 0.6562, 0.5012, 0.6562, 1.0, 0.6875, 1.0, 0.6875, 0.5012, 0.625, 0.5012, 0.625, 1.0, 0.6562, 1.0, 0.6562, 0.5012, 0.5938, 0.5012, 0.5938, 1.0, 0.625, 1.0, 0.625, 0.5012, 0.5625, 0.5012, 0.5625, 1.0, 0.5938, 1.0, 0.5938, 0.5012, 0.5312, 0.5012, 0.5312, 1.0, 0.5625, 1.0, 0.5625, 0.5012, 0.5, 0.5012, 0.5, 1.0, 0.5312, 1.0, 0.5312, 0.5012, 0.5, 1.0, 0.5, 0.5012, 0.4855, 0.5012, 0.4855, 1.0, 0.4869, 0.2183, 0.4854, 0.2032, 0.4717, 0.1582, 0.4496, 0.1167, 0.4197, 0.08029, 0.3833, 0.05045, 0.3418, 0.02827, 0.2968, 0.01461, 0.25, 0.01, 0.2283, 0.01214, 0.2799, 0.07504, 0.394, 0.1687, 0.9291, 0.5, 0.9375, 0.5, 0.9375, 1.0, 0.9062, 1.0, 0.9062, 0.8251, 0.9291, 0.8251, 0.9062, 0.8251, 0.9062, 1.0, 0.875, 1.0, 0.875, 0.8251, 0.875, 0.8251, 0.875, 1.0, 0.8438, 1.0, 0.8438, 0.5, 0.8518, 0.5, 0.8518, 0.8251, 0.6422, 0.5, 0.6562, 0.5, 0.6562, 1.0, 0.625, 1.0, 0.625, 0.8251, 0.6422, 0.8251, 0.625, 0.8251, 0.625, 1.0, 0.5938, 1.0, 0.5938, 0.8251, 0.5938, 0.8251, 0.5938, 1.0, 0.5625, 1.0, 0.5625, 0.5, 0.5715, 0.5, 0.5715, 0.8251, 0.4375, 0.5, 0.4375, 1.0, 0.4062, 1.0, 0.4063, 0.8251, 0.4158, 0.8251, 0.4158, 0.5, 0.4062, 0.8251, 0.4062, 1.0, 0.375, 1.0, 0.375, 0.8251, 0.375, 0.8251, 0.375, 1.0, 0.3438, 1.0, 0.3438, 0.5, 0.3579, 0.5, 0.3579, 0.8251, 0.1492, 0.5, 0.1562, 0.5, 0.1562, 1.0, 0.125, 1.0, 0.125, 0.8251, 0.1492, 0.8251, 0.125, 0.8251, 0.125, 1.0, 0.09375, 1.0, 0.09375, 0.8251, 0.09375, 0.8251, 0.09375, 1.0, 0.0625, 1.0, 0.0625, 0.5, 0.08291, 0.5, 0.08291, 0.8251, 0.9419, 0.3927, 0.9496, 0.3833, 0.9717, 0.3418, 0.9854, 0.2968, 0.99, 0.25, 0.9854, 0.2032, 0.9717, 0.1582, 0.9496, 0.1167, 0.9362, 0.1003, 0.9292, 0.101, 0.9143, 0.09956, 0.9, 0.0952, 0.8867, 0.08813, 0.8751, 0.07862, 0.8656, 0.06703, 0.8586, 0.0538, 0.8542, 0.03945, 0.8537, 0.03462, 0.8418, 0.02827, 0.7968, 0.01461, 0.75, 0.01, 0.7032, 0.01461, 0.6582, 0.02827, 0.6294, 0.04366, 0.6263, 0.0538, 0.6192, 0.06703, 0.6097, 0.07862, 0.5981, 0.08813, 0.5849, 0.0952, 0.5705, 0.09956, 0.564, 0.1002, 0.5504, 0.1167, 0.5283, 0.1582, 0.5146, 0.2032, 0.51, 0.25, 0.5146, 0.2968, 0.5283, 0.3418, 0.5504, 0.3833, 0.5572, 0.3916, 0.5705, 0.3929, 0.5849, 0.3972, 0.5981, 0.4043, 0.6097, 0.4138, 0.6192, 0.4254, 0.6263, 0.4386, 0.6306, 0.453, 0.6311, 0.4572, 0.6582, 0.4717, 0.7032, 0.4854, 0.75, 0.49, 0.7968, 0.4854, 0.8418, 0.4717, 0.853, 0.4658, 0.8542, 0.453, 0.8586, 0.4386, 0.8656, 0.4254, 0.8751, 0.4138, 0.8867, 0.4043, 0.9, 0.3972, 0.9143, 0.3929, 0.9292, 0.3914, 0.5, 0.0, 0.625, 0.0, 0.625, 0.25, 0.5, 0.25, 0.5, 0.25, 0.625, 0.25, 0.625, 0.5, 0.5, 0.5, 0.625, 0.5, 0.625, 0.75, 0.625, 0.75, 0.625, 0.5, 0.5, 0.75, 0.625, 0.75, 0.625, 1.0, 0.5, 1.0, 0.125, 0.5, 0.375, 0.5, 0.375, 0.75, 0.125, 0.75, 0.625, 0.75, 0.625, 0.5, 0.625, 0.5, 0.625, 0.75, 0.625, 0.5, 0.875, 0.5, 0.875, 0.75, 0.625, 0.75, 0.625, 0.25, 0.625, 0.0, 0.625, 0.0, 0.625, 0.25, 0.625, 1.0, 0.625, 0.75, 0.625, 0.75, 0.625, 1.0, 0.625, 0.5, 0.625, 0.25, 0.625, 0.25, 0.625, 0.5, 0.5, 0.5, 0.625, 0.5, 0.625, 0.75, 0.5, 0.75, 0.5, 0.5, 0.625, 0.5, 0.625, 0.5, 0.5, 0.5, 0.5, 0.75, 0.375, 0.75, 0.375, 0.75, 0.5, 0.75, 0.375, 0.75, 0.375, 0.5, 0.375, 0.5, 0.375, 0.75, 0.625, 0.5, 0.625, 0.25, 0.625, 0.25, 0.625, 0.5, 0.625, 1.0, 0.625, 0.75, 0.625, 0.75, 0.625, 1.0, 0.625, 0.25, 0.625, 0.0, 0.625, 0.0, 0.625, 0.25, 0.625, 0.75, 0.625, 0.5, 0.625, 0.5, 0.625, 0.75, 0.625, 0.75, 0.625, 0.5, 0.625, 0.5, 0.625, 0.75, 0.625, 0.75, 0.625, 0.75, 0.625, 0.75, 0.625, 0.75, 0.625, 0.5, 0.625, 0.5, 0.625, 0.5, 0.625, 0.5, 0.625, 0.5, 0.625, 0.75, 0.625, 0.75, 0.625, 0.5, 0.375, 0.75, 0.375, 0.5, 0.375, 0.5, 0.375, 0.75, 0.5, 0.75, 0.375, 0.75, 0.375, 0.75, 0.5, 0.75, 0.5, 0.5, 0.625, 0.5, 0.625, 0.5, 0.5, 0.5, 0.625, 0.5, 0.625, 0.75, 0.625, 0.75, 0.625, 0.5, 0.375, 0.5, 0.5, 0.5, 0.5, 0.5, 0.375, 0.5, 0.625, 0.75, 0.5, 0.75, 0.5, 0.75, 0.625, 0.75, 0.625, 0.75, 0.5, 0.75, 0.5, 0.75, 0.625, 0.75, 0.375, 0.5, 0.5, 0.5, 0.5, 0.5, 0.375, 0.5, 0.375, 0.5, 0.5, 0.5, 0.5, 0.75, 0.375, 0.75, 0.375, 0.75, 0.5, 0.75, 0.5, 1.0, 0.375, 1.0, 0.375, 0.25, 0.5, 0.25, 0.5, 0.5, 0.375, 0.5, 0.375, 0.0, 0.5, 0.0, 0.5, 0.25, 0.375, 0.25, 0.3461, 0.75, 0.3461, 0.6667, 0.3461, 0.6667, 0.3461, 0.75, 0.3461, 0.625, 0.3461, 0.5833, 0.3461, 0.5833, 0.3461, 0.625, 0.3461, 0.75, 0.3461, 0.6667, 0.3461, 0.6667, 0.3461, 0.75, 0.3461, 0.625, 0.3461, 0.5833, 0.3461, 0.5833, 0.3461, 0.625, 0.3461, 0.5, 0.3461, 0.5833, 0.3461, 0.5833, 0.3461, 0.5, 0.3461, 0.625, 0.3461, 0.6667, 0.3461, 0.6667, 0.3461, 0.625, 0.3461, 0.5, 0.3461, 0.5833, 0.3461, 0.5833, 0.3461, 0.5, 0.3461, 0.625, 0.3461, 0.6667, 0.3461, 0.6667, 0.3461, 0.625, 0.3461, 0.5, 0.3461, 0.5833, 0.3461, 0.5833, 0.3461, 0.5, 0.3461, 0.625, 0.3461, 0.6667, 0.3461, 0.6667, 0.3461, 0.625, 0.3461, 0.75, 0.3461, 0.6667, 0.3461, 0.6667, 0.3461, 0.75, 0.3461, 0.625, 0.3461, 0.5833, 0.3461, 0.5833, 0.3461, 0.625, 0.3461, 0.5, 0.3461, 0.5833, 0.3461, 0.5833, 0.3461, 0.5, 0.3461, 0.625, 0.3461, 0.6667, 0.3461, 0.6667, 0.3461, 0.625, 0.3461, 0.75, 0.3461, 0.6667, 0.3461, 0.6667, 0.3461, 0.75, 0.3461, 0.625, 0.3461, 0.5833, 0.3461, 0.5833, 0.3461, 0.625, 0.3461, 0.75, 0.3461, 0.6667, 0.3461, 0.6667, 0.3461, 0.75, 0.3461, 0.625, 0.3461, 0.5833, 0.3461, 0.5833, 0.3461, 0.625, 0.3461, 0.5, 0.3461, 0.5833, 0.3461, 0.5833, 0.3461, 0.5, 0.3461, 0.625, 0.3461, 0.6667, 0.3461, 0.6667, 0.3461, 0.625, 0.3461, 0.75, 0.3461, 0.6667, 0.3461, 0.6667, 0.3461, 0.75, 0.3461, 0.625, 0.3461, 0.5833, 0.3461, 0.5833, 0.3461, 0.625, 0.375, 0.5, 0.375, 0.5833, 0.375, 0.5833, 0.375, 0.5, 0.375, 0.625, 0.375, 0.6667, 0.375, 0.6667, 0.375, 0.625, 0.3461, 0.75, 0.3461, 0.6667, 0.3461, 0.6667, 0.3461, 0.75, 0.3461, 0.625, 0.3461, 0.5833, 0.3461, 0.5833, 0.3461, 0.625, 0.375, 0.75, 0.375, 0.6667, 0.375, 0.6667, 0.375, 0.75, 0.375, 0.625, 0.375, 0.5833, 0.375, 0.5833, 0.375, 0.625, 0.625, 0.5, 0.625, 0.5833, 0.625, 0.5833, 0.625, 0.5, 0.625, 0.625, 0.625, 0.6667, 0.625, 0.6667, 0.625, 0.625, 0.3461, 0.5, 0.375, 0.5, 0.375, 0.5833, 0.3461, 0.5833, 0.3461, 0.625, 0.375, 0.625, 0.375, 0.6667, 0.3461, 0.6667, 0.1724, 0.5, 0.3461, 0.5, 0.3461, 0.5833, 0.1724, 0.5833, 0.1724, 0.625, 0.3461, 0.625, 0.3461, 0.6667, 0.1724, 0.6667, 0.625, 0.5, 0.6539, 0.5, 0.6539, 0.5833, 0.625, 0.5833, 0.625, 0.625, 0.6539, 0.625, 0.6539, 0.6667, 0.625, 0.6667, 0.375, 0.5, 0.375, 0.5833, 0.375, 0.5833, 0.375, 0.5, 0.375, 0.625, 0.375, 0.6667, 0.375, 0.6667, 0.375, 0.625, 0.375, 0.75, 0.375, 0.6667, 0.375, 0.6667, 0.375, 0.75, 0.375, 0.625, 0.375, 0.5833, 0.375, 0.5833, 0.375, 0.625, 0.375, 0.75, 0.375, 0.6667, 0.375, 0.6667, 0.375, 0.75, 0.375, 0.625, 0.375, 0.5833, 0.375, 0.5833, 0.375, 0.625, 0.375, 0.5, 0.375, 0.5833, 0.375, 0.5833, 0.375, 0.5, 0.375, 0.625, 0.375, 0.6667, 0.375, 0.6667, 0.375, 0.625, 0.375, 0.5, 0.375, 0.5833, 0.375, 0.5833, 0.375, 0.5, 0.375, 0.625, 0.375, 0.6667, 0.375, 0.6667, 0.375, 0.625, 0.375, 0.75, 0.375, 0.6667, 0.375, 0.6667, 0.375, 0.75, 0.375, 0.625, 0.375, 0.5833, 0.375, 0.5833, 0.375, 0.625, 0.375, 0.75, 0.375, 0.6667, 0.375, 0.6667, 0.375, 0.75, 0.375, 0.625, 0.375, 0.5833, 0.375, 0.5833, 0.375, 0.625, 0.375, 0.75, 0.375, 0.6667, 0.375, 0.6667, 0.375, 0.75, 0.375, 0.625, 0.375, 0.5833, 0.375, 0.5833, 0.375, 0.625, 0.375, 0.5, 0.375, 0.5833, 0.375, 0.5833, 0.375, 0.5, 0.375, 0.625, 0.375, 0.6667, 0.375, 0.6667, 0.375, 0.625, 0.4875, 0.0, 0.5444, 0.0, 0.5444, 0.08333, 0.4875, 0.08333, 0.4875, 0.125, 0.5444, 0.125, 0.5444, 0.1667, 0.4875, 0.1667, 0.4875, 0.5, 0.5444, 0.5, 0.5444, 0.5833, 0.4875, 0.5833, 0.4875, 0.625, 0.5444, 0.625, 0.5444, 0.6667, 0.4875, 0.6667, 0.375, 0.5, 0.4875, 0.5, 0.4875, 0.5833, 0.375, 0.5833, 0.375, 0.625, 0.4875, 0.625, 0.4875, 0.6667, 0.375, 0.6667, 0.375, 0.0, 0.4875, 0.0, 0.4875, 0.08333, 0.375, 0.08333, 0.375, 0.125, 0.4875, 0.125, 0.4875, 0.1667, 0.375, 0.1667, 0.4875, 0.5, 0.4875, 0.5833, 0.4875, 0.5833, 0.4875, 0.5, 0.4875, 0.625, 0.4875, 0.6667, 0.4875, 0.6667, 0.4875, 0.625, 0.625, 0.5, 0.625, 0.5833, 0.625, 0.5833, 0.625, 0.5, 0.625, 0.625, 0.625, 0.6667, 0.625, 0.6667, 0.625, 0.625, 0.375, 0.75, 0.375, 0.6667, 0.375, 0.6667, 0.375, 0.75, 0.375, 0.625, 0.375, 0.5833, 0.375, 0.5833, 0.375, 0.625, 0.5444, 0.5, 0.6012, 0.5, 0.6012, 0.5833, 0.5444, 0.5833, 0.5444, 0.625, 0.6012, 0.625, 0.6012, 0.6667, 0.5444, 0.6667, 0.6012, 0.5, 0.625, 0.5, 0.625, 0.5833, 0.6012, 0.5833, 0.6012, 0.625, 0.625, 0.625, 0.625, 0.6667, 0.6012, 0.6667, 0.5444, 0.0, 0.6012, 0.0, 0.6012, 0.08333, 0.5444, 0.08333, 0.5444, 0.125, 0.6012, 0.125, 0.6012, 0.1667, 0.5444, 0.1667, 0.125, 0.5, 0.1724, 0.5, 0.1724, 0.5833, 0.125, 0.5833, 0.125, 0.625, 0.1724, 0.625, 0.1724, 0.6667, 0.125, 0.6667, 0.6539, 0.5, 0.8276, 0.5, 0.8276, 0.5833, 0.6539, 0.5833, 0.6539, 0.625, 0.8276, 0.625, 0.8276, 0.6667, 0.6539, 0.6667, 0.8276, 0.5, 0.875, 0.5, 0.875, 0.5833, 0.8276, 0.5833, 0.8276, 0.625, 0.875, 0.625, 0.875, 0.6667, 0.8276, 0.6667, 0.375, 0.5, 0.375, 0.5833, 0.375, 0.5833, 0.375, 0.5, 0.375, 0.625, 0.375, 0.6667, 0.375, 0.6667, 0.375, 0.625, 0.6012, 0.0, 0.625, 0.0, 0.625, 0.08333, 0.6012, 0.08333, 0.6012, 0.125, 0.625, 0.125, 0.625, 0.1667, 0.6012, 0.1667, 0.6012, 0.08333, 0.625, 0.08333, 0.625, 0.125, 0.6012, 0.125, 0.375, 0.5833, 0.375, 0.625, 0.375, 0.625, 0.375, 0.5833, 0.8276, 0.5833, 0.875, 0.5833, 0.875, 0.625, 0.8276, 0.625, 0.6539, 0.5833, 0.8276, 0.5833, 0.8276, 0.625, 0.6539, 0.625, 0.125, 0.5833, 0.1724, 0.5833, 0.1724, 0.625, 0.125, 0.625, 0.5444, 0.08333, 0.6012, 0.08333, 0.6012, 0.125, 0.5444, 0.125, 0.6012, 0.5833, 0.625, 0.5833, 0.625, 0.625, 0.6012, 0.625, 0.5444, 0.5833, 0.6012, 0.5833, 0.6012, 0.625, 0.5444, 0.625, 0.375, 0.6667, 0.375, 0.625, 0.375, 0.625, 0.375, 0.6667, 0.625, 0.5833, 0.625, 0.625, 0.625, 0.625, 0.625, 0.5833, 0.4875, 0.5833, 0.4875, 0.625, 0.4875, 0.625, 0.4875, 0.5833, 0.375, 0.08333, 0.4875, 0.08333, 0.4875, 0.125, 0.375, 0.125, 0.375, 0.5833, 0.4875, 0.5833, 0.4875, 0.625, 0.375, 0.625, 0.4875, 0.5833, 0.5444, 0.5833, 0.5444, 0.625, 0.4875, 0.625, 0.4875, 0.08333, 0.5444, 0.08333, 0.5444, 0.125, 0.4875, 0.125, 0.375, 0.5833, 0.375, 0.625, 0.375, 0.625, 0.375, 0.5833, 0.375, 0.6667, 0.375, 0.625, 0.375, 0.625, 0.375, 0.6667, 0.375, 0.6667, 0.375, 0.625, 0.375, 0.625, 0.375, 0.6667, 0.375, 0.6667, 0.375, 0.625, 0.375, 0.625, 0.375, 0.6667, 0.375, 0.5833, 0.375, 0.625, 0.375, 0.625, 0.375, 0.5833, 0.375, 0.5833, 0.375, 0.625, 0.375, 0.625, 0.375, 0.5833, 0.375, 0.6667, 0.375, 0.625, 0.375, 0.625, 0.375, 0.6667, 0.375, 0.6667, 0.375, 0.625, 0.375, 0.625, 0.375, 0.6667, 0.375, 0.5833, 0.375, 0.625, 0.375, 0.625, 0.375, 0.5833, 0.625, 0.5833, 0.6539, 0.5833, 0.6539, 0.625, 0.625, 0.625, 0.1724, 0.5833, 0.3461, 0.5833, 0.3461, 0.625, 0.1724, 0.625, 0.3461, 0.5833, 0.375, 0.5833, 0.375, 0.625, 0.3461, 0.625, 0.625, 0.5833, 0.625, 0.625, 0.625, 0.625, 0.625, 0.5833, 0.375, 0.6667, 0.375, 0.625, 0.375, 0.625, 0.375, 0.6667, 0.3461, 0.6667, 0.3461, 0.625, 0.3461, 0.625, 0.3461, 0.6667, 0.375, 0.5833, 0.375, 0.625, 0.375, 0.625, 0.375, 0.5833, 0.3461, 0.6667, 0.3461, 0.625, 0.3461, 0.625, 0.3461, 0.6667, 0.3461, 0.5833, 0.3461, 0.625, 0.3461, 0.625, 0.3461, 0.5833, 0.3461, 0.6667, 0.3461, 0.625, 0.3461, 0.625, 0.3461, 0.6667, 0.3461, 0.6667, 0.3461, 0.625, 0.3461, 0.625, 0.3461, 0.6667, 0.3461, 0.5833, 0.3461, 0.625, 0.3461, 0.625, 0.3461, 0.5833, 0.3461, 0.6667, 0.3461, 0.625, 0.3461, 0.625, 0.3461, 0.6667, 0.3461, 0.5833, 0.3461, 0.625, 0.3461, 0.625, 0.3461, 0.5833, 0.3461, 0.5833, 0.3461, 0.625, 0.3461, 0.625, 0.3461, 0.5833, 0.3461, 0.5833, 0.3461, 0.625, 0.3461, 0.625, 0.3461, 0.5833, 0.3461, 0.6667, 0.3461, 0.625, 0.3461, 0.625, 0.3461, 0.6667, 0.3461, 0.6667, 0.3461, 0.625, 0.3461, 0.625, 0.3461, 0.6667])
me_cylinder.use_remesh_fix_poles = True
me_cylinder.use_remesh_preserve_attributes = False
me_cylinder.use_mirror_vertex_groups = False
me_cylinder.update()

# ---- objects
ob_cylinder = bpy.data.objects.new('Cylinder', me_cylinder)

# ---- transforms, parenting, visibility, modifiers, constraints
ob_cylinder.location = (0.0, 0.0, 0.0)
ob_cylinder.rotation_euler = (1.571, -0.0, 1.571)
ob_cylinder.lineart.crease_threshold = 0.0

# ---- collection membership
col_collection.objects.link(ob_cylinder)

# ---- scene / render settings (as saved in the file)
scene.frame_start = 1; scene.frame_end = 250; scene.frame_set(1)
scene.render.engine = 'BLENDER_EEVEE_NEXT'
scene.cycles.use_denoising = False
scene.cycles.samples = 128
scene.cycles.sampling_pattern = 'TABULATED_SOBOL'
scene.cycles.use_adaptive_sampling = False
scene.cycles.use_light_tree = False
scene.view_settings.view_transform = 'Filmic'
bpy.context.view_layer.update()

# ---- added for rendering (the .blend has no active camera and no usable light): camera, sun
cam_auto = bpy.data.cameras.new('AutoCamera')
cam_auto.lens = 50.0
cam_auto.sensor_width = 36.0
cam_auto.clip_end = 1000.0
ob_auto_camera = bpy.data.objects.new('AutoCamera', cam_auto)
scene.collection.objects.link(ob_auto_camera)
ob_auto_camera.location = (14.8767, -12.727, 6.66791)
ob_auto_camera.rotation_euler = (1.09748, -7.21219e-08, 0.694738)
scene.camera = ob_auto_camera
light_auto_sun = bpy.data.lights.new('AutoSun', 'SUN')
light_auto_sun.energy = 3.0
light_auto_sun.angle = 0.0523599
ob_auto_sun = bpy.data.objects.new('AutoSun', light_auto_sun)
scene.collection.objects.link(ob_auto_sun)
ob_auto_sun.rotation_euler = (0.872665, 0.174533, 0.523599)
bpy.context.view_layer.update()
